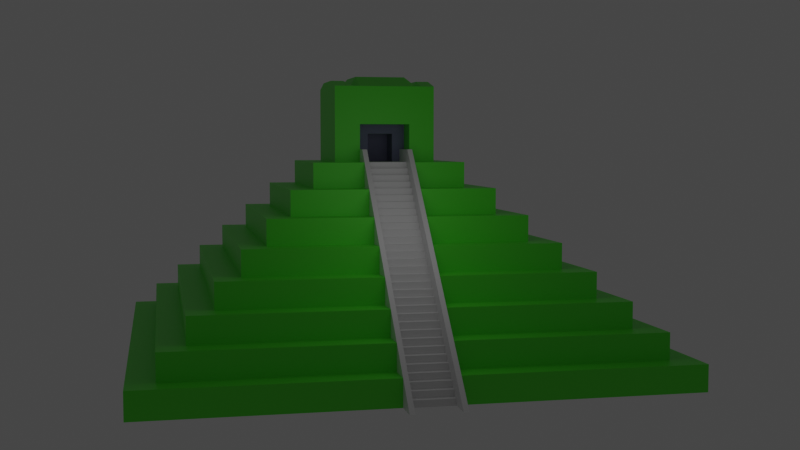 # Source: Pyramid.blend  (saved by Blender 2.80.75; exported with 4.5.12 LTS)
import bpy
from mathutils import Matrix  # noqa: F401  (used for matrix-valued properties, if any)

bpy.ops.wm.read_factory_settings(use_empty=True)
scene = bpy.context.scene
scene.name = 'Scene'

# ---- collections
col_collection = bpy.data.collections.new('Collection'); scene.collection.children.link(col_collection)

# ---- materials (node trees are filled in below, after node groups)
mat_lightgreen = bpy.data.materials.new('LightGreen')
mat_lightgreen.use_transparent_shadow = False
mat_grey = bpy.data.materials.new('Grey')
mat_grey.use_transparent_shadow = False
mat_stone = bpy.data.materials.new('Stone')
mat_stone.use_transparent_shadow = False

# ---- material node trees
mat_lightgreen.use_nodes = True; mat_lightgreen.node_tree.nodes.clear()
_N = mat_lightgreen.node_tree.nodes; _L = mat_lightgreen.node_tree.links
n0 = _N.new('ShaderNodeOutputMaterial'); n0.name = 'Material Output'; n0.location = (300, 300)
n1 = _N.new('ShaderNodeBsdfPrincipled'); n1.name = 'Principled BSDF'; n1.location = (10, 300)
n1.distribution = 'GGX'
n1.subsurface_method = 'BURLEY'
n1.inputs[0].default_value = (0.09929, 0.8, 0.02935, 1.0)
n1.inputs[2].default_value = 0.45
n1.inputs[3].default_value = 1.45
n1.inputs[27].default_value = (0.0, 0.0, 0.0, 1.0)
n1.inputs[28].default_value = 1.0
_L.new(n1.outputs[0], n0.inputs[0])
n0.is_active_output = True
mat_grey.use_nodes = True; mat_grey.node_tree.nodes.clear()
_N = mat_grey.node_tree.nodes; _L = mat_grey.node_tree.links
n0 = _N.new('ShaderNodeOutputMaterial'); n0.name = 'Material Output'; n0.location = (300, 300)
n1 = _N.new('ShaderNodeBsdfPrincipled'); n1.name = 'Principled BSDF'; n1.location = (10, 300)
n1.distribution = 'GGX'
n1.subsurface_method = 'BURLEY'
n1.inputs[3].default_value = 1.45
n1.inputs[27].default_value = (0.0, 0.0, 0.0, 1.0)
n1.inputs[28].default_value = 1.0
n2 = _N.new('ShaderNodeBump'); n2.name = 'Bump'; n2.location = (-180, -100)
n2.inputs[1].default_value = 1.0
n2.inputs[2].default_value = 1.0
_L.new(n1.outputs[0], n0.inputs[0])
_L.new(n2.outputs[0], n1.inputs[5])
n0.is_active_output = True
mat_stone.use_nodes = True; mat_stone.node_tree.nodes.clear()
_N = mat_stone.node_tree.nodes; _L = mat_stone.node_tree.links
n0 = _N.new('ShaderNodeOutputMaterial'); n0.name = 'Material Output'; n0.location = (300, 300)
n1 = _N.new('ShaderNodeBsdfPrincipled'); n1.name = 'Principled BSDF'; n1.location = (10, 300)
n1.distribution = 'GGX'
n1.subsurface_method = 'BURLEY'
n1.inputs[0].default_value = (0.1671, 0.1742, 0.3032, 1.0)
n1.inputs[3].default_value = 1.45
n1.inputs[27].default_value = (0.0, 0.0, 0.0, 1.0)
n1.inputs[28].default_value = 1.0
_L.new(n1.outputs[0], n0.inputs[0])
n0.is_active_output = True

# ---- world
world_world = bpy.data.worlds.new('World'); scene.world = world_world
world_world.use_nodes = True; world_world.node_tree.nodes.clear()
_N = world_world.node_tree.nodes; _L = world_world.node_tree.links
n0 = _N.new('ShaderNodeOutputWorld'); n0.name = 'World Output'; n0.location = (300, 300)
n1 = _N.new('ShaderNodeBackground'); n1.name = 'Background'; n1.location = (10, 300)
n1.inputs[0].default_value = (0.05088, 0.05088, 0.05088, 1.0)
_L.new(n1.outputs[0], n0.inputs[0])
n0.is_active_output = True
world_world.color = (0.05088, 0.05088, 0.05088)
world_world.use_sun_shadow = False
world_world.sun_shadow_jitter_overblur = 0.0

# ---- cameras
cam_camera = bpy.data.cameras.new('Camera')

# ---- lights
light_point = bpy.data.lights.new('Point', 'POINT')
light_point.transmission_factor = 0.0
light_point.energy = 104.1
light_point.shadow_soft_size = 3.51
light_point.shadow_maximum_resolution = 0.006
light_point.use_absolute_resolution = True

# ---- meshes
me_mesh = bpy.data.meshes.new('Mesh')
me_mesh.from_pydata([(-10.0, -10.0, 0.0), (-9.0, -9.0, 1.0), (-10.0, 10.0, 0.0), (-9.0, 9.0, 1.0), (10.0, -10.0, 0.0), (9.0, -9.0, 1.0), (10.0, 10.0, 0.0), (9.0, 9.0, 1.0), (-10.0, -10.0, 1.0), (-10.0, 10.0, 1.0), (10.0, 10.0, 1.0), (10.0, -10.0, 1.0), (-8.0, -8.0, 2.0), (-8.0, 8.0, 2.0), (8.0, 8.0, 2.0), (8.0, -8.0, 2.0), (-9.0, -9.0, 2.0), (-9.0, 9.0, 2.0), (9.0, 9.0, 2.0), (9.0, -9.0, 2.0), (-7.0, -7.0, 3.0), (-7.0, 7.0, 3.0), (7.0, 7.0, 3.0), (7.0, -7.0, 3.0), (-8.0, -8.0, 3.0), (-8.0, 8.0, 3.0), (8.0, 8.0, 3.0), (8.0, -8.0, 3.0), (-6.0, -6.0, 4.0), (-6.0, 6.0, 4.0), (6.0, 6.0, 4.0), (6.0, -6.0, 4.0), (-7.0, -7.0, 4.0), (-7.0, 7.0, 4.0), (7.0, 7.0, 4.0), (7.0, -7.0, 4.0), (-5.0, -5.0, 5.0), (-5.0, 5.0, 5.0), (5.0, 5.0, 5.0), (5.0, -5.0, 5.0), (-6.0, -6.0, 5.0), (-6.0, 6.0, 5.0), (6.0, 6.0, 5.0), (6.0, -6.0, 5.0), (-4.0, -4.0, 6.0), (-4.0, 4.0, 6.0), (4.0, 4.0, 6.0), (4.0, -4.0, 6.0), (-5.0, -5.0, 6.0), (-5.0, 5.0, 6.0), (5.0, 5.0, 6.0), (5.0, -5.0, 6.0), (-2.0, -2.0, 8.0), (-2.0, 2.0, 8.0), (2.0, 2.0, 8.0), (2.0, -2.0, 8.0), (-4.0, -4.0, 7.0), (-4.0, 4.0, 7.0), (4.0, 4.0, 7.0), (4.0, -4.0, 7.0), (-2.0, -2.0, 11.0), (-2.0, 2.0, 11.0), (2.0, 2.0, 11.0), (2.0, -2.0, 11.0), (-10.0, -1.0, 0.0), (-10.0, -1.0, 1.0), (10.0, -1.0, 1.0), (-9.0, -1.0, 1.0), (-9.0, -1.0, 2.0), (9.0, -1.0, 2.0), (-8.0, -1.0, 2.0), (-8.0, -1.0, 3.0), (8.0, -1.0, 3.0), (-7.0, -1.0, 3.0), (-7.0, -1.0, 4.0), (7.0, -1.0, 4.0), (-6.0, -1.0, 4.0), (6.0, -1.0, 4.0), (-6.0, -1.0, 5.0), (6.0, -1.0, 5.0), (-5.0, -1.0, 5.0), (-5.0, -1.0, 6.0), (5.0, -1.0, 6.0), (-4.0, -1.0, 6.0), (-4.0, -1.0, 7.0), (4.0, -1.0, 7.0), (-2.0, -1.0, 8.0), (-2.0, -1.0, 11.0), (2.0, -1.0, 11.0), (-10.0, 1.0, 1.0), (-9.0, 1.0, 1.0), (-9.0, 1.0, 2.0), (-8.0, 1.0, 2.0), (-8.0, 1.0, 3.0), (-7.0, 1.0, 3.0), (-7.0, 1.0, 4.0), (-6.0, 1.0, 4.0), (-6.0, 1.0, 5.0), (-5.0, 1.0, 5.0), (-5.0, 1.0, 6.0), (-4.0, 1.0, 6.0), (-4.0, 1.0, 7.0), (-2.0, 1.0, 8.0), (-2.0, 1.0, 11.0), (-10.0, 1.0, 0.0), (10.0, 1.0, 1.0), (9.0, 1.0, 1.0), (9.0, 1.0, 2.0), (8.0, 1.0, 3.0), (7.0, 1.0, 4.0), (6.0, 1.0, 5.0), (5.0, 1.0, 6.0), (4.0, 1.0, 7.0), (2.0, 1.0, 11.0), (2.0, -2.0, 9.5), (-2.0, -2.0, 9.5), (-2.0, 2.0, 9.5), (2.0, 2.0, 9.5), (-2.0, -1.0, 9.5), (2.0, -1.0, 9.5), (-2.0, 1.0, 9.5), (2.0, 1.0, 9.5), (1.0, -1.0, 9.5), (1.0, 1.0, 9.5), (-2.0, 1.5, 11.0), (0.0, 2.0, 11.24), (2.0, -1.5, 11.0), (0.0, -2.0, 11.24), (-2.0, -1.5, 11.0), (2.0, 0.0, 11.0), (0.0, -1.0, 11.41), (-2.0, 0.0, 11.0), (2.0, 1.5, 11.0), (0.0, 1.0, 11.41), (0.0, 1.5, 11.24), (1.0, -0.5, 9.5), (0.0, -1.5, 11.24), (-2.0, 1.75, 11.0), (1.0, 2.0, 11.24), (2.0, -1.75, 11.0), (-1.0, -2.0, 11.24), (-2.0, -1.25, 11.0), (2.0, -0.5, 11.0), (1.0, -1.0, 11.41), (-2.0, 0.5, 11.0), (2.0, 1.25, 11.0), (1.0, 1.0, 11.41), (-2.0, 1.25, 11.0), (-1.0, 2.0, 11.24), (2.0, -1.25, 11.0), (1.0, -2.0, 11.24), (-2.0, -1.75, 11.0), (2.0, 0.5, 11.0), (-1.0, -1.0, 11.41), (-2.0, -0.5, 11.0), (2.0, 1.75, 11.0), (-1.0, 1.0, 11.41), (0.0, 1.25, 11.0), (0.0, 1.75, 11.24), (1.0, 1.5, 11.24), (-1.0, 1.5, 11.24), (0.0, -0.5, 11.41), (0.0, 0.5, 11.41), (1.0, 0.0, 11.41), (-1.0, 0.0, 11.41), (0.0, -1.75, 11.24), (0.0, -1.25, 11.0), (1.0, -1.5, 11.24), (-1.0, -1.5, 11.24), (-1.0, -1.25, 11.0), (1.0, -1.25, 11.0), (1.0, -1.75, 11.24), (-1.0, 0.5, 11.41), (1.0, 0.5, 11.41), (1.0, -0.5, 11.41), (-1.0, 1.75, 11.24), (1.0, 1.75, 11.24), (1.0, 1.25, 11.0), (-1.0, 1.25, 11.0), (-1.0, -0.5, 11.41), (-1.0, -1.75, 11.24), (1.0, 1.0, 9.125), (1.0, -1.0, 9.125), (1.0, -0.5, 8.0), (-1.0, 0.25, 11.41), (-0.5, 0.5, 11.41), (1.0, 0.25, 11.41), (0.5, 0.5, 11.41), (1.0, -0.25, 11.41), (0.5, -0.5, 11.41), (-1.0, -0.25, 11.41), (-0.5, -0.5, 11.41), (1.0, 0.0, 9.5), (1.0, 1.0, 8.75), (1.0, -1.0, 8.75), (1.0, 0.0, 8.0), (0.0, 0.25, 11.09), (0.0, 0.0, 11.09), (-0.5, 0.0, 11.09), (0.0, -0.25, 11.09), (0.0, -0.5, 11.09), (0.5, 0.0, 11.09), (1.0, 0.0, 11.09), (-1.0, 0.25, 11.09), (-1.0, 0.0, 11.09), (-0.5, 0.5, 11.09), (0.0, 0.5, 11.09), (1.0, 0.25, 11.09), (0.5, 0.5, 11.09), (1.0, 0.5, 11.09), (1.0, -0.25, 11.09), (1.0, -0.5, 11.09), (0.5, -0.5, 11.09), (-1.0, -0.25, 11.09), (-1.0, -0.5, 11.09), (-0.5, -0.5, 11.09), (-1.0, 0.5, 11.09), (-0.5, -0.25, 11.09), (0.5, -0.25, 11.09), (-0.5, 0.25, 11.09), (0.5, 0.25, 11.09), (1.0, 0.5, 8.75), (1.0, -0.5, 8.75), (1.0, 0.0, 9.125), (1.0, 0.5, 9.5), (1.0, 1.0, 8.375), (1.0, -1.0, 8.375), (1.0, 0.5, 8.0), (1.0, 0.5, 8.375), (1.0, -0.5, 8.375), (1.0, -0.5, 9.125), (1.0, 0.5, 9.125), (0.0, 0.5, 8.75), (0.0, 0.0, 8.75), (0.0, 0.0, 8.375), (0.0, 0.5, 8.0), (0.0, 0.0, 8.0), (0.0, -0.5, 8.0), (0.0, -0.5, 8.75), (0.0, 0.0, 9.125), (0.0, 0.5, 8.375), (0.0, -0.5, 8.375), (0.0, -0.5, 9.125), (0.0, 0.5, 9.125), (-3.0, 3.0, 8.0), (-3.0, 3.0, 7.0), (3.0, 3.0, 7.0), (3.0, -3.0, 7.0), (-3.0, -3.0, 7.0), (-3.0, -3.0, 8.0), (3.0, 3.0, 8.0), (3.0, -3.0, 8.0), (2.0, -1.0, 8.0), (3.0, -1.0, 8.0), (-3.0, 1.0, 7.0), (3.0, 1.0, 8.0), (-3.0, 1.0, 8.0), (-3.0, -1.0, 7.0), (2.0, 1.0, 8.0), (-3.0, -1.0, 8.0), (4.0, -1.0, 6.0), (3.0, -1.0, 7.0), (5.0, -1.0, 5.0), (7.0, -1.0, 3.0), (8.0, -1.0, 2.0), (9.0, -1.0, 1.0), (8.0, 1.0, 2.0), (7.0, 1.0, 3.0), (6.0, 1.0, 4.0), (5.0, 1.0, 5.0), (4.0, 1.0, 6.0), (3.0, 1.0, 7.0), (-10.0, 0.3333, 0.0), (-10.0, -0.3333, 0.0), (-10.0, -0.3333, 1.0), (-10.0, 0.3333, 1.0), (-9.0, -0.3333, 1.0), (-9.0, 0.3333, 1.0), (-9.0, -0.3333, 2.0), (-9.0, 0.3333, 2.0), (-8.0, -0.3333, 2.0), (-8.0, 0.3333, 2.0), (-8.0, -0.3333, 3.0), (-8.0, 0.3333, 3.0), (-7.0, -0.3333, 3.0), (-7.0, 0.3333, 3.0), (-7.0, -0.3333, 4.0), (-7.0, 0.3333, 4.0), (-6.0, -0.3333, 4.0), (-6.0, 0.3333, 4.0), (-6.0, -0.3333, 5.0), (-6.0, 0.3333, 5.0), (-5.0, -0.3333, 5.0), (-5.0, 0.3333, 5.0), (-5.0, -0.3333, 6.0), (-5.0, 0.3333, 6.0), (-4.0, -0.3333, 6.0), (-4.0, 0.3333, 6.0), (-4.0, -0.3333, 7.0), (-4.0, 0.3333, 7.0), (-2.0, -0.3333, 8.0), (-2.0, 0.3333, 8.0), (-2.0, -0.3333, 9.5), (-2.0, 0.3333, 9.5), (-3.0, 0.3333, 7.0), (-3.0, -0.3333, 7.0), (-3.0, 0.3333, 8.0), (-3.0, -0.3333, 8.0), (2.046, 0.8089, 8.0), (2.046, -0.8089, 8.0), (4.0, -0.8089, 6.0), (4.0, 0.8089, 6.0), (7.0, -0.8089, 3.0), (7.0, 0.8089, 3.0), (8.0, -0.8089, 2.0), (8.0, 0.8089, 2.0), (10.0, -0.8089, 0.0), (3.0, -0.8089, 7.0), (3.0, 0.8089, 7.0), (5.0, -0.8089, 5.0), (5.0, 0.8089, 5.0), (6.0, -0.8089, 4.0), (6.0, 0.8089, 4.0), (9.0, -0.8089, 1.0), (9.0, 0.8089, 1.0), (2.5, -0.8089, 8.5), (2.5, -1.0, 8.5), (4.5, -1.0, 6.5), (3.5, -1.0, 7.5), (9.5, -1.0, 1.5), (10.5, -1.0, 0.5), (6.5, 1.0, 4.5), (5.5, 1.0, 5.5), (4.5, 0.8089, 6.5), (4.5, 1.0, 6.5), (7.5, 0.8089, 3.5), (7.5, 1.0, 3.5), (8.5, 0.8089, 2.5), (8.5, 1.0, 2.5), (6.5, -1.0, 4.5), (5.5, -1.0, 5.5), (7.5, -1.0, 3.5), (8.5, -1.0, 2.5), (9.5, 1.0, 1.5), (3.5, 1.0, 7.5), (3.5, 0.8089, 7.5), (2.5, 1.0, 8.5), (5.5, 0.8089, 5.5), (6.5, 0.8089, 4.5), (9.5, 0.8089, 1.5), (2.5, 0.8089, 8.5), (4.5, -0.8089, 6.5), (7.5, -0.8089, 3.5), (8.5, -0.8089, 2.5), (10.5, -0.8089, 0.5), (3.5, -0.8089, 7.5), (5.5, -0.8089, 5.5), (6.5, -0.8089, 4.5), (9.5, -0.8089, 1.5), (10.0, 0.8089, 0.0), (10.0, 1.0, 0.0), (10.5, 1.0, 0.5), (10.5, 0.8089, 0.5), (10.0, -1.0, 0.0), (1.0, -0.8089, 8.0), (1.0, -1.0, 8.0), (1.0, 0.8089, 8.5), (1.0, 0.8089, 8.0), (1.0, 1.0, 8.0), (1.0, -0.8089, 8.5), (1.0, -1.0, 8.5), (1.0, 1.0, 8.5), (11.0, -0.8089, 0.0), (11.0, -1.0, 0.0), (11.0, 1.0, -2.384e-07), (11.0, 0.8089, -2.384e-07), (10.05, -0.8089, 0.0), (10.05, -0.8089, 0.25), (10.0, -0.8089, 0.0), (9.796, -0.8089, 0.25), (10.05, 0.8089, 0.0), (10.05, 0.8089, 0.25), (10.0, 0.8089, 0.0), (9.796, 0.8089, 0.25), (9.796, -0.8089, 0.25), (9.796, -0.8089, 0.5), (9.546, -0.8089, 0.25), (9.546, -0.8089, 0.5), (9.796, 0.8089, 0.25), (9.796, 0.8089, 0.5), (9.546, 0.8089, 0.25), (9.546, 0.8089, 0.5), (9.546, -0.8089, 0.5), (9.546, -0.8089, 0.75), (9.296, -0.8089, 0.5), (9.296, -0.8089, 0.75), (9.546, 0.8089, 0.5), (9.546, 0.8089, 0.75), (9.296, 0.8089, 0.5), (9.296, 0.8089, 0.75), (9.296, -0.8089, 0.75), (9.296, -0.8089, 1.0), (9.046, -0.8089, 0.75), (9.046, -0.8089, 1.0), (9.296, 0.8089, 0.75), (9.296, 0.8089, 1.0), (9.046, 0.8089, 0.75), (9.046, 0.8089, 1.0), (9.046, -0.8089, 1.0), (9.046, -0.8089, 1.25), (8.796, -0.8089, 1.0), (8.796, -0.8089, 1.25), (9.046, 0.8089, 1.0), (9.046, 0.8089, 1.25), (8.796, 0.8089, 1.0), (8.796, 0.8089, 1.25), (8.796, -0.8089, 1.25), (8.796, -0.8089, 1.5), (8.546, -0.8089, 1.25), (8.546, -0.8089, 1.5), (8.796, 0.8089, 1.25), (8.796, 0.8089, 1.5), (8.546, 0.8089, 1.25), (8.546, 0.8089, 1.5), (8.546, -0.8089, 1.5), (8.546, -0.8089, 1.75), (8.296, -0.8089, 1.5), (8.296, -0.8089, 1.75), (8.546, 0.8089, 1.5), (8.546, 0.8089, 1.75), (8.296, 0.8089, 1.5), (8.296, 0.8089, 1.75), (8.296, -0.8089, 1.75), (8.296, -0.8089, 2.0), (8.046, -0.8089, 1.75), (8.046, -0.8089, 2.0), (8.296, 0.8089, 1.75), (8.296, 0.8089, 2.0), (8.046, 0.8089, 1.75), (8.046, 0.8089, 2.0), (8.046, -0.8089, 2.0), (8.046, -0.8089, 2.25), (7.796, -0.8089, 2.0), (7.796, -0.8089, 2.25), (8.046, 0.8089, 2.0), (8.046, 0.8089, 2.25), (7.796, 0.8089, 2.0), (7.796, 0.8089, 2.25), (7.796, -0.8089, 2.25), (7.796, -0.8089, 2.5), (7.546, -0.8089, 2.25), (7.546, -0.8089, 2.5), (7.796, 0.8089, 2.25), (7.796, 0.8089, 2.5), (7.546, 0.8089, 2.25), (7.546, 0.8089, 2.5), (7.546, -0.8089, 2.5), (7.546, -0.8089, 2.75), (7.296, -0.8089, 2.5), (7.296, -0.8089, 2.75), (7.546, 0.8089, 2.5), (7.546, 0.8089, 2.75), (7.296, 0.8089, 2.5), (7.296, 0.8089, 2.75), (7.296, -0.8089, 2.75), (7.296, -0.8089, 3.0), (7.046, -0.8089, 2.75), (7.046, -0.8089, 3.0), (7.296, 0.8089, 2.75), (7.296, 0.8089, 3.0), (7.046, 0.8089, 2.75), (7.046, 0.8089, 3.0), (7.046, -0.8089, 3.0), (7.046, -0.8089, 3.25), (6.796, -0.8089, 3.0), (6.796, -0.8089, 3.25), (7.046, 0.8089, 3.0), (7.046, 0.8089, 3.25), (6.796, 0.8089, 3.0), (6.796, 0.8089, 3.25), (6.796, -0.8089, 3.25), (6.796, -0.8089, 3.5), (6.546, -0.8089, 3.25), (6.546, -0.8089, 3.5), (6.796, 0.8089, 3.25), (6.796, 0.8089, 3.5), (6.546, 0.8089, 3.25), (6.546, 0.8089, 3.5), (6.546, -0.8089, 3.5), (6.546, -0.8089, 3.75), (6.296, -0.8089, 3.5), (6.296, -0.8089, 3.75), (6.546, 0.8089, 3.5), (6.546, 0.8089, 3.75), (6.296, 0.8089, 3.5), (6.296, 0.8089, 3.75), (6.296, -0.8089, 3.75), (6.296, -0.8089, 4.0), (6.046, -0.8089, 3.75), (6.046, -0.8089, 4.0), (6.296, 0.8089, 3.75), (6.296, 0.8089, 4.0), (6.046, 0.8089, 3.75), (6.046, 0.8089, 4.0), (6.046, -0.8089, 4.0), (6.046, -0.8089, 4.25), (5.796, -0.8089, 4.0), (5.796, -0.8089, 4.25), (6.046, 0.8089, 4.0), (6.046, 0.8089, 4.25), (5.796, 0.8089, 4.0), (5.796, 0.8089, 4.25), (5.796, -0.8089, 4.25), (5.796, -0.8089, 4.5), (5.546, -0.8089, 4.25), (5.546, -0.8089, 4.5), (5.796, 0.8089, 4.25), (5.796, 0.8089, 4.5), (5.546, 0.8089, 4.25), (5.546, 0.8089, 4.5), (5.546, -0.8089, 4.5), (5.546, -0.8089, 4.75), (5.296, -0.8089, 4.5), (5.296, -0.8089, 4.75), (5.546, 0.8089, 4.5), (5.546, 0.8089, 4.75), (5.296, 0.8089, 4.5), (5.296, 0.8089, 4.75), (5.296, -0.8089, 4.75), (5.296, -0.8089, 5.0), (5.046, -0.8089, 4.75), (5.046, -0.8089, 5.0), (5.296, 0.8089, 4.75), (5.296, 0.8089, 5.0), (5.046, 0.8089, 4.75), (5.046, 0.8089, 5.0), (5.046, -0.8089, 5.0), (5.046, -0.8089, 5.25), (4.796, -0.8089, 5.0), (4.796, -0.8089, 5.25), (5.046, 0.8089, 5.0), (5.046, 0.8089, 5.25), (4.796, 0.8089, 5.0), (4.796, 0.8089, 5.25), (4.796, -0.8089, 5.25), (4.796, -0.8089, 5.5), (4.546, -0.8089, 5.25), (4.546, -0.8089, 5.5), (4.796, 0.8089, 5.25), (4.796, 0.8089, 5.5), (4.546, 0.8089, 5.25), (4.546, 0.8089, 5.5), (4.546, -0.8089, 5.5), (4.546, -0.8089, 5.75), (4.296, -0.8089, 5.5), (4.296, -0.8089, 5.75), (4.546, 0.8089, 5.5), (4.546, 0.8089, 5.75), (4.296, 0.8089, 5.5), (4.296, 0.8089, 5.75), (4.296, -0.8089, 5.75), (4.296, -0.8089, 6.0), (4.046, -0.8089, 5.75), (4.046, -0.8089, 6.0), (4.296, 0.8089, 5.75), (4.296, 0.8089, 6.0), (4.046, 0.8089, 5.75), (4.046, 0.8089, 6.0), (4.046, -0.8089, 6.0), (4.046, -0.8089, 6.25), (3.796, -0.8089, 6.0), (3.796, -0.8089, 6.25), (4.046, 0.8089, 6.0), (4.046, 0.8089, 6.25), (3.796, 0.8089, 6.0), (3.796, 0.8089, 6.25), (3.796, -0.8089, 6.25), (3.796, -0.8089, 6.5), (3.546, -0.8089, 6.25), (3.546, -0.8089, 6.5), (3.796, 0.8089, 6.25), (3.796, 0.8089, 6.5), (3.546, 0.8089, 6.25), (3.546, 0.8089, 6.5), (3.546, -0.8089, 6.5), (3.546, -0.8089, 6.75), (3.296, -0.8089, 6.5), (3.296, -0.8089, 6.75), (3.546, 0.8089, 6.5), (3.546, 0.8089, 6.75), (3.296, 0.8089, 6.5), (3.296, 0.8089, 6.75), (3.296, -0.8089, 6.75), (3.296, -0.8089, 7.0), (3.046, -0.8089, 6.75), (3.046, -0.8089, 7.0), (3.296, 0.8089, 6.75), (3.296, 0.8089, 7.0), (3.046, 0.8089, 6.75), (3.046, 0.8089, 7.0), (3.046, -0.8089, 7.0), (3.046, -0.8089, 7.25), (2.796, -0.8089, 7.0), (2.796, -0.8089, 7.25), (3.046, 0.8089, 7.0), (3.046, 0.8089, 7.25), (2.796, 0.8089, 7.0), (2.796, 0.8089, 7.25), (2.796, -0.8089, 7.25), (2.796, -0.8089, 7.5), (2.546, -0.8089, 7.25), (2.546, -0.8089, 7.5), (2.796, 0.8089, 7.25), (2.796, 0.8089, 7.5), (2.546, 0.8089, 7.25), (2.546, 0.8089, 7.5), (2.546, -0.8089, 7.5), (2.546, -0.8089, 7.75), (2.296, -0.8089, 7.5), (2.296, -0.8089, 7.75), (2.546, 0.8089, 7.5), (2.546, 0.8089, 7.75), (2.296, 0.8089, 7.5), (2.296, 0.8089, 7.75), (2.296, -0.8089, 7.75), (2.296, -0.8089, 8.0), (2.046, -0.8089, 7.75), (2.046, -0.8089, 8.0), (2.296, 0.8089, 7.75), (2.296, 0.8089, 8.0), (2.046, 0.8089, 7.75), (2.046, 0.8089, 8.0)], [], [(104, 89, 9, 2), (2, 9, 10, 6), (363, 66, 11, 4), (4, 11, 8, 0), (64, 363, 4, 0), (67, 1, 16, 68), (90, 3, 9, 89), (3, 7, 10, 9), (265, 5, 11, 66), (5, 1, 8, 11), (266, 14, 26, 108), (1, 5, 19, 16), (7, 3, 17, 18), (106, 7, 18, 107), (92, 13, 17, 91), (13, 14, 18, 17), (264, 15, 19, 69), (15, 12, 16, 19), (22, 21, 33, 34), (70, 12, 24, 71), (12, 15, 27, 24), (14, 13, 25, 26), (94, 21, 25, 93), (21, 22, 26, 25), (263, 23, 27, 72), (23, 20, 24, 27), (28, 31, 43, 40), (267, 22, 34, 109), (73, 20, 32, 74), (20, 23, 35, 32), (96, 29, 33, 95), (29, 30, 34, 33), (77, 31, 35, 75), (31, 28, 32, 35), (269, 38, 50, 111), (30, 29, 41, 42), (268, 30, 42, 110), (76, 28, 40, 78), (98, 37, 41, 97), (37, 38, 42, 41), (262, 39, 43, 79), (39, 36, 40, 43), (270, 46, 58, 112), (80, 36, 48, 81), (36, 39, 51, 48), (38, 37, 49, 50), (100, 45, 49, 99), (45, 46, 50, 49), (260, 47, 51, 82), (47, 44, 48, 51), (115, 114, 63, 150, 127, 140, 60), (83, 44, 56, 84), (44, 47, 59, 56), (46, 45, 57, 58), (180, 151, 60, 140), (117, 116, 61, 148, 125, 138, 62), (121, 117, 62, 155, 132, 145, 113), (118, 115, 60, 151, 128, 141, 87), (120, 303, 302, 118, 87, 154, 131, 144, 103), (114, 119, 88, 149, 126, 139, 63), (179, 154, 87, 153), (296, 83, 84, 298), (44, 83, 81, 48), (292, 80, 81, 294), (47, 260, 85, 59), (36, 80, 78, 40), (288, 76, 78, 290), (31, 77, 79, 43), (39, 262, 82, 51), (28, 76, 74, 32), (284, 73, 74, 286), (23, 263, 75, 35), (20, 73, 71, 24), (280, 70, 71, 282), (12, 70, 68, 16), (5, 265, 69, 19), (15, 264, 72, 27), (1, 67, 65, 8), (276, 67, 68, 278), (273, 316, 363, 64), (0, 8, 65, 64), (6, 10, 105, 360), (2, 6, 360, 104), (3, 90, 91, 17), (7, 106, 105, 10), (14, 266, 107, 18), (13, 92, 93, 25), (22, 267, 108, 26), (21, 94, 95, 33), (30, 268, 109, 34), (29, 96, 97, 41), (38, 269, 110, 42), (37, 98, 99, 49), (46, 270, 111, 50), (45, 100, 101, 57), (178, 147, 103, 156), (116, 120, 103, 147, 124, 137, 61), (119, 121, 113, 152, 129, 142, 88), (297, 100, 99, 295), (293, 98, 97, 291), (289, 96, 95, 287), (285, 94, 93, 283), (281, 92, 91, 279), (277, 90, 89, 275), (272, 275, 89, 104), (252, 309, 308, 258, 368, 227, 195, 183, 365), (53, 102, 120, 116), (55, 252, 119, 114), (300, 86, 118, 302), (86, 52, 115, 118), (258, 54, 117, 121), (54, 53, 116, 117), (52, 55, 114, 115), (231, 181, 123, 224), (258, 121, 123, 181, 193, 225, 368), (119, 252, 365, 226, 194, 182, 122), (121, 119, 122, 135, 192, 224, 123), (177, 157, 133, 146), (176, 158, 134, 159), (175, 137, 124, 160), (174, 189, 161, 130, 143), (172, 184, 203, 216), (172, 144, 131, 164, 184), (171, 165, 127, 150), (170, 166, 136, 167), (169, 141, 128, 168), (166, 169, 168, 136), (130, 153, 169, 166), (153, 87, 141, 169), (149, 170, 167, 126), (88, 143, 170, 149), (143, 130, 166, 170), (139, 171, 150, 63), (126, 167, 171, 139), (167, 136, 165, 171), (179, 191, 215, 214), (133, 156, 172, 185, 162), (156, 103, 144, 172), (152, 173, 186, 163, 129), (113, 146, 173, 152), (146, 133, 162, 187, 173), (142, 174, 143, 88), (129, 163, 188, 174, 142), (162, 185, 205, 206), (158, 175, 160, 134), (125, 148, 175, 158), (148, 61, 137, 175), (155, 176, 159, 132), (62, 138, 176, 155), (138, 125, 158, 176), (145, 177, 146, 113), (132, 159, 177, 145), (159, 134, 157, 177), (157, 178, 156, 133), (134, 160, 178, 157), (160, 124, 147, 178), (161, 191, 179, 153, 130), (174, 188, 210, 211), (164, 131, 154, 179, 190), (165, 180, 140, 127), (136, 168, 180, 165), (168, 128, 151, 180), (164, 190, 213, 204), (161, 189, 212, 200), (191, 161, 200, 215), (184, 164, 204, 203), (188, 163, 202, 210), (173, 187, 208, 209), (190, 179, 214, 213), (187, 162, 206, 208), (186, 173, 209, 207), (163, 186, 207, 202), (185, 172, 216, 205), (189, 174, 211, 212), (220, 196, 197, 201), (219, 203, 204, 198), (218, 199, 200, 212), (217, 213, 214, 215), (199, 217, 215, 200), (197, 198, 217, 199), (198, 204, 213, 217), (210, 218, 212, 211), (202, 201, 218, 210), (201, 197, 199, 218), (196, 219, 198, 197), (206, 205, 219, 196), (205, 216, 203, 219), (207, 220, 201, 202), (209, 208, 220, 207), (208, 206, 196, 220), (230, 223, 192, 135), (227, 228, 240, 235), (228, 225, 193, 221), (223, 230, 242, 239), (222, 229, 241, 238), (227, 368, 225, 228), (226, 229, 222, 194), (365, 183, 229, 226), (231, 223, 239, 243), (182, 230, 135, 122), (194, 222, 230, 182), (228, 221, 232, 240), (223, 231, 224, 192), (221, 231, 243, 232), (221, 193, 181, 231), (241, 234, 233, 238), (234, 240, 232, 233), (236, 235, 240, 234), (237, 236, 234, 241), (238, 233, 239, 242), (233, 232, 243, 239), (195, 227, 235, 236), (183, 195, 236, 237), (229, 183, 237, 241), (230, 222, 238, 242), (271, 246, 250, 255), (245, 246, 58, 57), (247, 248, 56, 59), (254, 245, 57, 101), (261, 247, 59, 85), (246, 245, 244, 250), (257, 248, 249, 259), (248, 247, 251, 249), (360, 105, 106), (247, 261, 253, 251), (246, 271, 112, 58), (245, 254, 256, 244), (304, 254, 101, 299), (248, 257, 84, 56), (305, 257, 259, 307), (102, 53, 244, 256), (301, 102, 256, 306), (52, 86, 259, 249), (52, 249, 251, 55), (55, 251, 253, 252), (106, 107, 266), (258, 255, 250, 54), (54, 250, 244, 53), (253, 261, 252), (85, 260, 261), (267, 109, 268), (75, 263, 77), (269, 111, 270), (266, 267, 336, 338), (106, 266, 338, 343), (313, 315, 337, 335), (267, 268, 331, 336), (314, 312, 352, 353), (269, 270, 334, 332), (315, 324, 349, 337), (266, 108, 267), (69, 265, 264), (72, 264, 263), (79, 77, 262), (82, 262, 260), (271, 255, 258), (270, 112, 271), (66, 363, 265), (268, 110, 269), (270, 271, 344, 334), (316, 359, 324, 323), (323, 314, 353, 358), (314, 323, 324, 315), (308, 318, 345, 350), (312, 314, 315, 313), (360, 106, 343, 361), (321, 312, 313, 322), (324, 359, 362, 349), (319, 321, 322, 320), (317, 309, 325, 355), (310, 319, 320, 311), (263, 264, 342, 341), (317, 310, 311, 318), (316, 323, 358, 354), (317, 318, 308, 309), (86, 300, 307, 259), (300, 301, 306, 307), (254, 304, 306, 256), (304, 305, 307, 306), (257, 305, 298, 84), (305, 304, 299, 298), (102, 301, 303, 120), (301, 300, 302, 303), (64, 65, 274, 273), (273, 274, 275, 272), (67, 276, 274, 65), (276, 277, 275, 274), (70, 280, 278, 68), (280, 281, 279, 278), (73, 284, 282, 71), (284, 285, 283, 282), (76, 288, 286, 74), (288, 289, 287, 286), (80, 292, 290, 78), (292, 293, 291, 290), (83, 296, 294, 81), (296, 297, 295, 294), (104, 360, 359, 272), (272, 359, 316, 273), (90, 277, 279, 91), (277, 276, 278, 279), (92, 281, 283, 93), (281, 280, 282, 283), (94, 285, 287, 95), (285, 284, 286, 287), (96, 289, 291, 97), (289, 288, 290, 291), (98, 293, 295, 99), (293, 292, 294, 295), (100, 297, 299, 101), (297, 296, 298, 299), (345, 344, 346, 350), (345, 333, 334, 344), (333, 347, 332, 334), (347, 348, 331, 332), (348, 335, 336, 331), (335, 337, 338, 336), (337, 349, 343, 338), (362, 361, 343, 349), (330, 354, 358, 329), (342, 329, 358, 353), (341, 342, 353, 352), (339, 341, 352, 357), (340, 339, 357, 356), (327, 340, 356, 351), (328, 327, 351, 355), (328, 355, 325, 326), (312, 321, 357, 352), (322, 313, 335, 348), (321, 319, 356, 357), (252, 261, 328, 326), (258, 308, 367, 368), (320, 322, 348, 347), (271, 258, 346, 344), (350, 346, 371, 366), (262, 77, 339, 340), (319, 310, 351, 356), (261, 260, 327, 328), (260, 262, 340, 327), (311, 320, 347, 333), (265, 363, 330, 329), (77, 263, 341, 339), (310, 317, 355, 351), (268, 269, 332, 331), (264, 265, 329, 342), (318, 311, 333, 345), (360, 374, 375, 359), (368, 367, 366, 371), (364, 365, 370, 369), (325, 309, 364, 369), (252, 326, 370, 365), (326, 325, 369, 370), (309, 252, 365, 364), (346, 258, 368, 371), (308, 350, 366, 367), (316, 372, 373, 363), (361, 362, 375, 374), (354, 330, 373, 372), (360, 361, 374), (316, 354, 372), (362, 359, 375), (330, 363, 373), (376, 377, 379, 378), (378, 379, 383, 382), (382, 383, 381, 380), (380, 381, 377, 376), (378, 382, 380, 376), (383, 379, 377, 381), (384, 385, 387, 386), (386, 387, 391, 390), (390, 391, 389, 388), (388, 389, 385, 384), (386, 390, 388, 384), (391, 387, 385, 389), (392, 393, 395, 394), (394, 395, 399, 398), (398, 399, 397, 396), (396, 397, 393, 392), (394, 398, 396, 392), (399, 395, 393, 397), (400, 401, 403, 402), (402, 403, 407, 406), (406, 407, 405, 404), (404, 405, 401, 400), (402, 406, 404, 400), (407, 403, 401, 405), (408, 409, 411, 410), (410, 411, 415, 414), (414, 415, 413, 412), (412, 413, 409, 408), (410, 414, 412, 408), (415, 411, 409, 413), (416, 417, 419, 418), (418, 419, 423, 422), (422, 423, 421, 420), (420, 421, 417, 416), (418, 422, 420, 416), (423, 419, 417, 421), (424, 425, 427, 426), (426, 427, 431, 430), (430, 431, 429, 428), (428, 429, 425, 424), (426, 430, 428, 424), (431, 427, 425, 429), (432, 433, 435, 434), (434, 435, 439, 438), (438, 439, 437, 436), (436, 437, 433, 432), (434, 438, 436, 432), (439, 435, 433, 437), (440, 441, 443, 442), (442, 443, 447, 446), (446, 447, 445, 444), (444, 445, 441, 440), (442, 446, 444, 440), (447, 443, 441, 445), (448, 449, 451, 450), (450, 451, 455, 454), (454, 455, 453, 452), (452, 453, 449, 448), (450, 454, 452, 448), (455, 451, 449, 453), (456, 457, 459, 458), (458, 459, 463, 462), (462, 463, 461, 460), (460, 461, 457, 456), (458, 462, 460, 456), (463, 459, 457, 461), (464, 465, 467, 466), (466, 467, 471, 470), (470, 471, 469, 468), (468, 469, 465, 464), (466, 470, 468, 464), (471, 467, 465, 469), (472, 473, 475, 474), (474, 475, 479, 478), (478, 479, 477, 476), (476, 477, 473, 472), (474, 478, 476, 472), (479, 475, 473, 477), (480, 481, 483, 482), (482, 483, 487, 486), (486, 487, 485, 484), (484, 485, 481, 480), (482, 486, 484, 480), (487, 483, 481, 485), (488, 489, 491, 490), (490, 491, 495, 494), (494, 495, 493, 492), (492, 493, 489, 488), (490, 494, 492, 488), (495, 491, 489, 493), (496, 497, 499, 498), (498, 499, 503, 502), (502, 503, 501, 500), (500, 501, 497, 496), (498, 502, 500, 496), (503, 499, 497, 501), (504, 505, 507, 506), (506, 507, 511, 510), (510, 511, 509, 508), (508, 509, 505, 504), (506, 510, 508, 504), (511, 507, 505, 509), (512, 513, 515, 514), (514, 515, 519, 518), (518, 519, 517, 516), (516, 517, 513, 512), (514, 518, 516, 512), (519, 515, 513, 517), (520, 521, 523, 522), (522, 523, 527, 526), (526, 527, 525, 524), (524, 525, 521, 520), (522, 526, 524, 520), (527, 523, 521, 525), (528, 529, 531, 530), (530, 531, 535, 534), (534, 535, 533, 532), (532, 533, 529, 528), (530, 534, 532, 528), (535, 531, 529, 533), (536, 537, 539, 538), (538, 539, 543, 542), (542, 543, 541, 540), (540, 541, 537, 536), (538, 542, 540, 536), (543, 539, 537, 541), (544, 545, 547, 546), (546, 547, 551, 550), (550, 551, 549, 548), (548, 549, 545, 544), (546, 550, 548, 544), (551, 547, 545, 549), (552, 553, 555, 554), (554, 555, 559, 558), (558, 559, 557, 556), (556, 557, 553, 552), (554, 558, 556, 552), (559, 555, 553, 557), (560, 561, 563, 562), (562, 563, 567, 566), (566, 567, 565, 564), (564, 565, 561, 560), (562, 566, 564, 560), (567, 563, 561, 565), (568, 569, 571, 570), (570, 571, 575, 574), (574, 575, 573, 572), (572, 573, 569, 568), (570, 574, 572, 568), (575, 571, 569, 573), (576, 577, 579, 578), (578, 579, 583, 582), (582, 583, 581, 580), (580, 581, 577, 576), (578, 582, 580, 576), (583, 579, 577, 581), (584, 585, 587, 586), (586, 587, 591, 590), (590, 591, 589, 588), (588, 589, 585, 584), (586, 590, 588, 584), (591, 587, 585, 589), (592, 593, 595, 594), (594, 595, 599, 598), (598, 599, 597, 596), (596, 597, 593, 592), (594, 598, 596, 592), (599, 595, 593, 597), (600, 601, 603, 602), (602, 603, 607, 606), (606, 607, 605, 604), (604, 605, 601, 600), (602, 606, 604, 600), (607, 603, 601, 605), (608, 609, 611, 610), (610, 611, 615, 614), (614, 615, 613, 612), (612, 613, 609, 608), (610, 614, 612, 608), (615, 611, 609, 613), (616, 617, 619, 618), (618, 619, 623, 622), (622, 623, 621, 620), (620, 621, 617, 616), (618, 622, 620, 616), (623, 619, 617, 621), (624, 625, 627, 626), (626, 627, 631, 630), (630, 631, 629, 628), (628, 629, 625, 624), (626, 630, 628, 624), (631, 627, 625, 629)])
me_mesh.polygons.foreach_set('material_index', [0, 0, 0, 0, 0, 0, 0, 0, 0, 0, 0, 0, 0, 0, 0, 0, 0, 0, 0, 0, 0, 0, 0, 0, 0, 0, 0, 0, 0, 0, 0, 0, 0, 0, 0, 0, 0, 0, 0, 0, 0, 0, 0, 0, 0, 0, 0, 0, 0, 0, 0, 0, 0, 0, 0, 0, 0, 0, 0, 0, 0, 0, 0, 0, 0, 0, 0, 0, 0, 0, 0, 0, 0, 0, 0, 0, 0, 0, 0, 0, 0, 0, 0, 0, 0, 0, 0, 0, 0, 0, 0, 0, 0, 0, 0, 0, 0, 0, 0, 0, 0, 0, 0, 0, 0, 1, 0, 0, 0, 0, 0, 0, 0, 2, 0, 0, 0, 0, 0, 0, 0, 0, 0, 0, 0, 0, 0, 0, 0, 0, 0, 0, 0, 0, 0, 0, 0, 0, 0, 0, 0, 0, 0, 0, 0, 0, 0, 0, 0, 0, 0, 0, 0, 0, 0, 0, 0, 0, 0, 0, 0, 0, 0, 0, 0, 0, 0, 0, 0, 0, 0, 0, 0, 0, 0, 0, 0, 0, 0, 0, 0, 0, 0, 0, 0, 0, 0, 0, 0, 0, 2, 2, 2, 0, 2, 2, 2, 2, 0, 2, 2, 2, 2, 2, 2, 2, 2, 2, 2, 2, 2, 2, 2, 2, 2, 0, 0, 0, 0, 0, 0, 0, 0, 0, 0, 0, 0, 0, 0, 0, 0, 0, 0, 0, 0, 0, 0, 0, 0, 0, 0, 0, 0, 1, 1, 1, 1, 1, 1, 1, 1, 0, 0, 0, 0, 1, 1, 0, 0, 1, 0, 1, 0, 1, 0, 1, 0, 1, 0, 1, 0, 1, 0, 1, 0, 0, 0, 0, 0, 0, 0, 0, 0, 0, 0, 0, 0, 0, 0, 0, 0, 0, 0, 0, 0, 0, 0, 0, 0, 0, 0, 0, 0, 0, 0, 0, 0, 0, 0, 0, 0, 1, 1, 1, 1, 1, 1, 1, 1, 1, 1, 1, 1, 1, 1, 1, 1, 1, 1, 1, 1, 0, 1, 1, 1, 1, 1, 1, 1, 1, 1, 1, 1, 1, 1, 1, 0, 0, 0, 1, 1, 1, 0, 1, 1, 0, 1, 1, 1, 1, 1, 1, 0, 0, 0, 1, 0, 1, 0, 0, 0, 1, 0, 1, 0, 0, 0, 1, 0, 1, 0, 0, 0, 1, 0, 1, 0, 0, 0, 1, 0, 1, 0, 0, 0, 1, 0, 1, 0, 0, 0, 1, 0, 1, 0, 0, 0, 1, 0, 1, 0, 0, 0, 1, 0, 1, 0, 0, 0, 1, 0, 1, 0, 0, 0, 1, 0, 1, 0, 0, 0, 1, 0, 1, 0, 0, 0, 1, 0, 1, 0, 0, 0, 1, 0, 1, 0, 0, 0, 1, 0, 1, 0, 0, 0, 1, 0, 1, 0, 0, 0, 1, 0, 1, 0, 0, 0, 1, 0, 1, 0, 0, 0, 1, 0, 1, 0, 0, 0, 1, 0, 1, 0, 0, 0, 1, 0, 1, 0, 0, 0, 1, 0, 1, 0, 0, 0, 1, 0, 1, 0, 0, 0, 1, 0, 1, 0, 0, 0, 1, 0, 1, 0, 0, 0, 1, 0, 1, 0, 0, 0, 1, 0, 1, 0, 0, 0, 1, 0, 1, 0, 0, 0, 1, 0, 1, 0, 0, 0, 1, 0, 1, 0, 0, 0, 1, 0, 1, 0, 0, 0, 1, 0, 1])
_uv = me_mesh.uv_layers.new(name='UVMap')
_uv.uv.foreach_set('vector', [0.5, 0.125, 0.625, 0.125, 0.625, 0.25, 0.5, 0.25, 0.5, 0.25, 0.625, 0.25, 0.625, 0.5, 0.5, 0.5, 0.5, 0.625, 0.625, 0.625, 0.625, 0.75, 0.5, 0.75, 0.5, 0.75, 0.625, 0.75, 0.625, 1.0, 0.5, 1.0, 0.125, 0.625, 0.5, 0.625, 0.5, 0.75, 0.125, 0.75, 0.875, 0.625, 0.875, 0.75, 0.875, 0.75, 0.875, 0.625, 0.875, 0.625, 0.875, 0.5, 0.875, 0.5, 0.875, 0.625, 0.875, 0.5, 0.625, 0.5, 0.625, 0.5, 0.875, 0.5, 0.625, 0.625, 0.625, 0.75, 0.625, 0.75, 0.625, 0.625, 0.625, 0.75, 0.875, 0.75, 0.875, 0.75, 0.625, 0.75, 0.625, 0.625, 0.625, 0.5, 0.625, 0.5, 0.625, 0.625, 0.875, 0.75, 0.625, 0.75, 0.625, 0.75, 0.875, 0.75, 0.625, 0.5, 0.875, 0.5, 0.875, 0.5, 0.625, 0.5, 0.625, 0.625, 0.625, 0.5, 0.625, 0.5, 0.625, 0.625, 0.875, 0.625, 0.875, 0.5, 0.875, 0.5, 0.875, 0.625, 0.875, 0.5, 0.625, 0.5, 0.625, 0.5, 0.875, 0.5, 0.625, 0.625, 0.625, 0.75, 0.625, 0.75, 0.625, 0.625, 0.625, 0.75, 0.875, 0.75, 0.875, 0.75, 0.625, 0.75, 0.625, 0.5, 0.875, 0.5, 0.875, 0.5, 0.625, 0.5, 0.875, 0.625, 0.875, 0.75, 0.875, 0.75, 0.875, 0.625, 0.875, 0.75, 0.625, 0.75, 0.625, 0.75, 0.875, 0.75, 0.625, 0.5, 0.875, 0.5, 0.875, 0.5, 0.625, 0.5, 0.875, 0.625, 0.875, 0.5, 0.875, 0.5, 0.875, 0.625, 0.875, 0.5, 0.625, 0.5, 0.625, 0.5, 0.875, 0.5, 0.625, 0.625, 0.625, 0.75, 0.625, 0.75, 0.625, 0.625, 0.625, 0.75, 0.875, 0.75, 0.875, 0.75, 0.625, 0.75, 0.875, 0.75, 0.625, 0.75, 0.625, 0.75, 0.875, 0.75, 0.625, 0.625, 0.625, 0.5, 0.625, 0.5, 0.625, 0.625, 0.875, 0.625, 0.875, 0.75, 0.875, 0.75, 0.875, 0.625, 0.875, 0.75, 0.625, 0.75, 0.625, 0.75, 0.875, 0.75, 0.875, 0.625, 0.875, 0.5, 0.875, 0.5, 0.875, 0.625, 0.875, 0.5, 0.625, 0.5, 0.625, 0.5, 0.875, 0.5, 0.625, 0.625, 0.625, 0.75, 0.625, 0.75, 0.625, 0.625, 0.625, 0.75, 0.875, 0.75, 0.875, 0.75, 0.625, 0.75, 0.625, 0.625, 0.625, 0.5, 0.625, 0.5, 0.625, 0.625, 0.625, 0.5, 0.875, 0.5, 0.875, 0.5, 0.625, 0.5, 0.625, 0.625, 0.625, 0.5, 0.625, 0.5, 0.625, 0.625, 0.875, 0.625, 0.875, 0.75, 0.875, 0.75, 0.875, 0.625, 0.875, 0.625, 0.875, 0.5, 0.875, 0.5, 0.875, 0.625, 0.875, 0.5, 0.625, 0.5, 0.625, 0.5, 0.875, 0.5, 0.625, 0.625, 0.625, 0.75, 0.625, 0.75, 0.625, 0.625, 0.625, 0.75, 0.875, 0.75, 0.875, 0.75, 0.625, 0.75, 0.625, 0.625, 0.625, 0.5, 0.625, 0.5, 0.625, 0.625, 0.875, 0.625, 0.875, 0.75, 0.875, 0.75, 0.875, 0.625, 0.875, 0.75, 0.625, 0.75, 0.625, 0.75, 0.875, 0.75, 0.625, 0.5, 0.875, 0.5, 0.875, 0.5, 0.625, 0.5, 0.875, 0.625, 0.875, 0.5, 0.875, 0.5, 0.875, 0.625, 0.875, 0.5, 0.625, 0.5, 0.625, 0.5, 0.875, 0.5, 0.625, 0.625, 0.625, 0.75, 0.625, 0.75, 0.625, 0.625, 0.625, 0.75, 0.875, 0.75, 0.875, 0.75, 0.625, 0.75, 0.875, 0.75, 0.625, 0.75, 0.625, 0.75, 0.6875, 0.75, 0.75, 0.75, 0.8125, 0.75, 0.875, 0.75, 0.875, 0.625, 0.875, 0.75, 0.875, 0.75, 0.875, 0.625, 0.875, 0.75, 0.625, 0.75, 0.625, 0.75, 0.875, 0.75, 0.625, 0.5, 0.875, 0.5, 0.875, 0.5, 0.625, 0.5, 0.8125, 0.7188, 0.875, 0.7188, 0.875, 0.75, 0.8125, 0.75, 0.625, 0.5, 0.875, 0.5, 0.875, 0.5, 0.8125, 0.5, 0.75, 0.5, 0.6875, 0.5, 0.625, 0.5, 0.625, 0.625, 0.625, 0.5, 0.625, 0.5, 0.625, 0.5312, 0.625, 0.5625, 0.625, 0.5938, 0.625, 0.625, 0.875, 0.625, 0.875, 0.75, 0.875, 0.75, 0.875, 0.7188, 0.875, 0.6875, 0.875, 0.6562, 0.875, 0.625, 0.875, 0.625, 0.875, 0.625, 0.875, 0.625, 0.875, 0.625, 0.875, 0.625, 0.875, 0.625, 0.875, 0.625, 0.875, 0.625, 0.875, 0.625, 0.625, 0.75, 0.625, 0.625, 0.625, 0.625, 0.625, 0.6562, 0.625, 0.6875, 0.625, 0.7188, 0.625, 0.75, 0.8125, 0.625, 0.875, 0.625, 0.875, 0.625, 0.8125, 0.625, 0.875, 0.625, 0.875, 0.625, 0.875, 0.625, 0.875, 0.625, 0.875, 0.75, 0.875, 0.625, 0.875, 0.625, 0.875, 0.75, 0.875, 0.625, 0.875, 0.625, 0.875, 0.625, 0.875, 0.625, 0.625, 0.75, 0.625, 0.625, 0.625, 0.625, 0.625, 0.75, 0.875, 0.75, 0.875, 0.625, 0.875, 0.625, 0.875, 0.75, 0.875, 0.625, 0.875, 0.625, 0.875, 0.625, 0.875, 0.625, 0.625, 0.75, 0.625, 0.625, 0.625, 0.625, 0.625, 0.75, 0.625, 0.75, 0.625, 0.625, 0.625, 0.625, 0.625, 0.75, 0.875, 0.75, 0.875, 0.625, 0.875, 0.625, 0.875, 0.75, 0.875, 0.625, 0.875, 0.625, 0.875, 0.625, 0.875, 0.625, 0.625, 0.75, 0.625, 0.625, 0.625, 0.625, 0.625, 0.75, 0.875, 0.75, 0.875, 0.625, 0.875, 0.625, 0.875, 0.75, 0.875, 0.625, 0.875, 0.625, 0.875, 0.625, 0.875, 0.625, 0.875, 0.75, 0.875, 0.625, 0.875, 0.625, 0.875, 0.75, 0.625, 0.75, 0.625, 0.625, 0.625, 0.625, 0.625, 0.75, 0.625, 0.75, 0.625, 0.625, 0.625, 0.625, 0.625, 0.75, 0.875, 0.75, 0.875, 0.625, 0.875, 0.625, 0.875, 0.75, 0.875, 0.625, 0.875, 0.625, 0.875, 0.625, 0.875, 0.625, 0.125, 0.625, 0.5, 0.625, 0.5, 0.625, 0.125, 0.625, 0.5, 0.0, 0.625, 0.0, 0.625, 0.125, 0.5, 0.125, 0.5, 0.5, 0.625, 0.5, 0.625, 0.625, 0.5, 0.625, 0.125, 0.5, 0.5, 0.5, 0.5, 0.625, 0.125, 0.625, 0.875, 0.5, 0.875, 0.625, 0.875, 0.625, 0.875, 0.5, 0.625, 0.5, 0.625, 0.625, 0.625, 0.625, 0.625, 0.5, 0.625, 0.5, 0.625, 0.625, 0.625, 0.625, 0.625, 0.5, 0.875, 0.5, 0.875, 0.625, 0.875, 0.625, 0.875, 0.5, 0.625, 0.5, 0.625, 0.625, 0.625, 0.625, 0.625, 0.5, 0.875, 0.5, 0.875, 0.625, 0.875, 0.625, 0.875, 0.5, 0.625, 0.5, 0.625, 0.625, 0.625, 0.625, 0.625, 0.5, 0.875, 0.5, 0.875, 0.625, 0.875, 0.625, 0.875, 0.5, 0.625, 0.5, 0.625, 0.625, 0.625, 0.625, 0.625, 0.5, 0.875, 0.5, 0.875, 0.625, 0.875, 0.625, 0.875, 0.5, 0.625, 0.5, 0.625, 0.625, 0.625, 0.625, 0.625, 0.5, 0.875, 0.5, 0.875, 0.625, 0.875, 0.625, 0.875, 0.5, 0.8125, 0.5938, 0.875, 0.5938, 0.875, 0.625, 0.8125, 0.625, 0.875, 0.5, 0.875, 0.625, 0.875, 0.625, 0.875, 0.5938, 0.875, 0.5625, 0.875, 0.5312, 0.875, 0.5, 0.625, 0.625, 0.625, 0.625, 0.625, 0.625, 0.625, 0.625, 0.625, 0.625, 0.625, 0.625, 0.625, 0.625, 0.875, 0.625, 0.875, 0.625, 0.875, 0.625, 0.875, 0.625, 0.875, 0.625, 0.875, 0.625, 0.875, 0.625, 0.875, 0.625, 0.875, 0.625, 0.875, 0.625, 0.875, 0.625, 0.875, 0.625, 0.875, 0.625, 0.875, 0.625, 0.875, 0.625, 0.875, 0.625, 0.875, 0.625, 0.875, 0.625, 0.875, 0.625, 0.875, 0.625, 0.875, 0.625, 0.875, 0.625, 0.875, 0.625, 0.875, 0.625, 0.5, 0.125, 0.625, 0.125, 0.625, 0.125, 0.5, 0.125, 0.625, 0.625, 0.625, 0.625, 0.625, 0.625, 0.625, 0.625, 0.625, 0.625, 0.625, 0.625, 0.625, 0.625, 0.625, 0.625, 0.625, 0.625, 0.875, 0.5, 0.875, 0.625, 0.875, 0.625, 0.875, 0.5, 0.625, 0.75, 0.625, 0.625, 0.625, 0.625, 0.625, 0.75, 0.875, 0.625, 0.875, 0.625, 0.875, 0.625, 0.875, 0.625, 0.875, 0.625, 0.875, 0.75, 0.875, 0.75, 0.875, 0.625, 0.625, 0.625, 0.625, 0.5, 0.625, 0.5, 0.625, 0.625, 0.625, 0.5, 0.875, 0.5, 0.875, 0.5, 0.625, 0.5, 0.875, 0.75, 0.625, 0.75, 0.625, 0.75, 0.875, 0.75, 0.625, 0.625, 0.625, 0.625, 0.625, 0.625, 0.625, 0.625, 0.625, 0.625, 0.625, 0.625, 0.625, 0.625, 0.625, 0.625, 0.625, 0.625, 0.625, 0.625, 0.625, 0.625, 0.625, 0.625, 0.625, 0.625, 0.625, 0.625, 0.625, 0.625, 0.625, 0.625, 0.625, 0.625, 0.625, 0.625, 0.625, 0.625, 0.625, 0.625, 0.625, 0.625, 0.625, 0.625, 0.625, 0.625, 0.625, 0.625, 0.625, 0.625, 0.6875, 0.5938, 0.75, 0.5938, 0.75, 0.625, 0.6875, 0.625, 0.6875, 0.5312, 0.75, 0.5312, 0.75, 0.5625, 0.6875, 0.5625, 0.8125, 0.5312, 0.875, 0.5312, 0.875, 0.5625, 0.8125, 0.5625, 0.6875, 0.625, 0.7188, 0.625, 0.75, 0.625, 0.75, 0.625, 0.6875, 0.625, 0.8125, 0.625, 0.8125, 0.625, 0.8125, 0.625, 0.8125, 0.625, 0.8125, 0.625, 0.875, 0.625, 0.875, 0.625, 0.8125, 0.625, 0.8125, 0.625, 0.6875, 0.7188, 0.75, 0.7188, 0.75, 0.75, 0.6875, 0.75, 0.6875, 0.6562, 0.75, 0.6562, 0.75, 0.6875, 0.6875, 0.6875, 0.8125, 0.6562, 0.875, 0.6562, 0.875, 0.6875, 0.8125, 0.6875, 0.75, 0.6562, 0.8125, 0.6562, 0.8125, 0.6875, 0.75, 0.6875, 0.75, 0.625, 0.8125, 0.625, 0.8125, 0.6562, 0.75, 0.6562, 0.8125, 0.625, 0.875, 0.625, 0.875, 0.6562, 0.8125, 0.6562, 0.625, 0.6562, 0.6875, 0.6562, 0.6875, 0.6875, 0.625, 0.6875, 0.625, 0.625, 0.6875, 0.625, 0.6875, 0.6562, 0.625, 0.6562, 0.6875, 0.625, 0.75, 0.625, 0.75, 0.6562, 0.6875, 0.6562, 0.625, 0.7188, 0.6875, 0.7188, 0.6875, 0.75, 0.625, 0.75, 0.625, 0.6875, 0.6875, 0.6875, 0.6875, 0.7188, 0.625, 0.7188, 0.6875, 0.6875, 0.75, 0.6875, 0.75, 0.7188, 0.6875, 0.7188, 0.8125, 0.625, 0.7812, 0.625, 0.7812, 0.625, 0.8125, 0.625, 0.75, 0.625, 0.8125, 0.625, 0.8125, 0.625, 0.7812, 0.625, 0.75, 0.625, 0.8125, 0.625, 0.875, 0.625, 0.875, 0.625, 0.8125, 0.625, 0.625, 0.625, 0.6875, 0.625, 0.6875, 0.625, 0.6875, 0.625, 0.625, 0.625, 0.625, 0.625, 0.6875, 0.625, 0.6875, 0.625, 0.625, 0.625, 0.6875, 0.625, 0.75, 0.625, 0.75, 0.625, 0.7188, 0.625, 0.6875, 0.625, 0.625, 0.625, 0.6875, 0.625, 0.6875, 0.625, 0.625, 0.625, 0.625, 0.625, 0.6875, 0.625, 0.6875, 0.625, 0.6875, 0.625, 0.625, 0.625, 0.75, 0.625, 0.7812, 0.625, 0.7812, 0.625, 0.75, 0.625, 0.75, 0.5312, 0.8125, 0.5312, 0.8125, 0.5625, 0.75, 0.5625, 0.75, 0.5, 0.8125, 0.5, 0.8125, 0.5312, 0.75, 0.5312, 0.8125, 0.5, 0.875, 0.5, 0.875, 0.5312, 0.8125, 0.5312, 0.625, 0.5312, 0.6875, 0.5312, 0.6875, 0.5625, 0.625, 0.5625, 0.625, 0.5, 0.6875, 0.5, 0.6875, 0.5312, 0.625, 0.5312, 0.6875, 0.5, 0.75, 0.5, 0.75, 0.5312, 0.6875, 0.5312, 0.625, 0.5938, 0.6875, 0.5938, 0.6875, 0.625, 0.625, 0.625, 0.625, 0.5625, 0.6875, 0.5625, 0.6875, 0.5938, 0.625, 0.5938, 0.6875, 0.5625, 0.75, 0.5625, 0.75, 0.5938, 0.6875, 0.5938, 0.75, 0.5938, 0.8125, 0.5938, 0.8125, 0.625, 0.75, 0.625, 0.75, 0.5625, 0.8125, 0.5625, 0.8125, 0.5938, 0.75, 0.5938, 0.8125, 0.5625, 0.875, 0.5625, 0.875, 0.5938, 0.8125, 0.5938, 0.75, 0.625, 0.7812, 0.625, 0.8125, 0.625, 0.8125, 0.625, 0.75, 0.625, 0.6875, 0.625, 0.6875, 0.625, 0.6875, 0.625, 0.6875, 0.625, 0.8125, 0.625, 0.875, 0.625, 0.875, 0.625, 0.8125, 0.625, 0.8125, 0.625, 0.75, 0.7188, 0.8125, 0.7188, 0.8125, 0.75, 0.75, 0.75, 0.75, 0.6875, 0.8125, 0.6875, 0.8125, 0.7188, 0.75, 0.7188, 0.8125, 0.6875, 0.875, 0.6875, 0.875, 0.7188, 0.8125, 0.7188, 0.8125, 0.625, 0.8125, 0.625, 0.8125, 0.625, 0.8125, 0.625, 0.75, 0.625, 0.7188, 0.625, 0.7188, 0.625, 0.75, 0.625, 0.7812, 0.625, 0.75, 0.625, 0.75, 0.625, 0.7812, 0.625, 0.8125, 0.625, 0.8125, 0.625, 0.8125, 0.625, 0.8125, 0.625, 0.6875, 0.625, 0.6875, 0.625, 0.6875, 0.625, 0.6875, 0.625, 0.6875, 0.625, 0.7188, 0.625, 0.7188, 0.625, 0.6875, 0.625, 0.8125, 0.625, 0.8125, 0.625, 0.8125, 0.625, 0.8125, 0.625, 0.7188, 0.625, 0.75, 0.625, 0.75, 0.625, 0.7188, 0.625, 0.6875, 0.625, 0.6875, 0.625, 0.6875, 0.625, 0.6875, 0.625, 0.6875, 0.625, 0.6875, 0.625, 0.6875, 0.625, 0.6875, 0.625, 0.7812, 0.625, 0.8125, 0.625, 0.8125, 0.625, 0.7812, 0.625, 0.7188, 0.625, 0.6875, 0.625, 0.6875, 0.625, 0.7188, 0.625, 0.7188, 0.625, 0.75, 0.625, 0.75, 0.625, 0.7188, 0.625, 0.7812, 0.625, 0.8125, 0.625, 0.8125, 0.625, 0.7812, 0.625, 0.7188, 0.625, 0.75, 0.625, 0.75, 0.625, 0.7188, 0.625, 0.7812, 0.625, 0.8125, 0.625, 0.8125, 0.625, 0.7812, 0.625, 0.75, 0.625, 0.7812, 0.625, 0.7812, 0.625, 0.75, 0.625, 0.75, 0.625, 0.7812, 0.625, 0.7812, 0.625, 0.75, 0.625, 0.7812, 0.625, 0.8125, 0.625, 0.8125, 0.625, 0.7812, 0.625, 0.6875, 0.625, 0.7188, 0.625, 0.7188, 0.625, 0.6875, 0.625, 0.6875, 0.625, 0.7188, 0.625, 0.7188, 0.625, 0.6875, 0.625, 0.7188, 0.625, 0.75, 0.625, 0.75, 0.625, 0.7188, 0.625, 0.75, 0.625, 0.7812, 0.625, 0.7812, 0.625, 0.75, 0.625, 0.75, 0.625, 0.7812, 0.625, 0.7812, 0.625, 0.75, 0.625, 0.7812, 0.625, 0.8125, 0.625, 0.8125, 0.625, 0.7812, 0.625, 0.6875, 0.625, 0.7188, 0.625, 0.7188, 0.625, 0.6875, 0.625, 0.6875, 0.625, 0.7188, 0.625, 0.7188, 0.625, 0.6875, 0.625, 0.7188, 0.625, 0.75, 0.625, 0.75, 0.625, 0.7188, 0.625, 0.625, 0.625, 0.625, 0.625, 0.625, 0.625, 0.625, 0.625, 0.625, 0.625, 0.625, 0.625, 0.625, 0.625, 0.625, 0.625, 0.625, 0.625, 0.625, 0.625, 0.625, 0.625, 0.625, 0.625, 0.625, 0.625, 0.625, 0.625, 0.625, 0.625, 0.625, 0.625, 0.625, 0.625, 0.625, 0.625, 0.625, 0.625, 0.625, 0.625, 0.625, 0.625, 0.625, 0.625, 0.625, 0.625, 0.625, 0.625, 0.625, 0.625, 0.625, 0.625, 0.625, 0.625, 0.625, 0.625, 0.625, 0.625, 0.625, 0.625, 0.625, 0.625, 0.625, 0.625, 0.625, 0.625, 0.625, 0.625, 0.625, 0.625, 0.625, 0.625, 0.625, 0.625, 0.625, 0.625, 0.625, 0.625, 0.625, 0.625, 0.625, 0.625, 0.625, 0.625, 0.625, 0.625, 0.625, 0.625, 0.625, 0.625, 0.625, 0.625, 0.625, 0.625, 0.625, 0.625, 0.625, 0.625, 0.625, 0.625, 0.625, 0.625, 0.625, 0.625, 0.625, 0.625, 0.625, 0.625, 0.625, 0.625, 0.625, 0.625, 0.625, 0.625, 0.625, 0.625, 0.625, 0.625, 0.625, 0.625, 0.625, 0.625, 0.625, 0.625, 0.625, 0.625, 0.625, 0.625, 0.625, 0.625, 0.625, 0.625, 0.625, 0.625, 0.625, 0.625, 0.625, 0.625, 0.625, 0.625, 0.625, 0.625, 0.625, 0.625, 0.625, 0.625, 0.625, 0.625, 0.625, 0.625, 0.625, 0.625, 0.625, 0.625, 0.625, 0.625, 0.625, 0.625, 0.625, 0.625, 0.625, 0.625, 0.625, 0.625, 0.625, 0.625, 0.625, 0.625, 0.625, 0.625, 0.625, 0.625, 0.625, 0.625, 0.625, 0.625, 0.625, 0.625, 0.625, 0.625, 0.625, 0.625, 0.625, 0.625, 0.625, 0.625, 0.625, 0.625, 0.625, 0.625, 0.625, 0.625, 0.625, 0.625, 0.625, 0.625, 0.625, 0.625, 0.625, 0.625, 0.6562, 0.625, 0.6562, 0.5312, 0.6562, 0.5312, 0.6562, 0.625, 0.8438, 0.5313, 0.6562, 0.5312, 0.625, 0.5, 0.875, 0.5, 0.6562, 0.7188, 0.8438, 0.7188, 0.875, 0.75, 0.625, 0.75, 0.8438, 0.625, 0.8438, 0.5313, 0.875, 0.5, 0.875, 0.625, 0.6562, 0.625, 0.6562, 0.7188, 0.625, 0.75, 0.625, 0.625, 0.6562, 0.5312, 0.8438, 0.5313, 0.8438, 0.5313, 0.6562, 0.5312, 0.8438, 0.625, 0.8438, 0.7188, 0.8438, 0.7188, 0.8438, 0.625, 0.8438, 0.7188, 0.6562, 0.7188, 0.6562, 0.7188, 0.8438, 0.7188, 0.5, 0.625, 0.625, 0.625, 0.625, 0.625, 0.6562, 0.7188, 0.6562, 0.625, 0.6562, 0.625, 0.6562, 0.7188, 0.6562, 0.5312, 0.6562, 0.625, 0.625, 0.625, 0.625, 0.5, 0.8438, 0.5313, 0.8438, 0.625, 0.8438, 0.625, 0.8438, 0.5313, 0.8437, 0.625, 0.8438, 0.625, 0.875, 0.625, 0.875, 0.625, 0.8438, 0.7188, 0.8438, 0.625, 0.875, 0.625, 0.875, 0.75, 0.8438, 0.625, 0.8438, 0.625, 0.8438, 0.625, 0.8438, 0.625, 0.875, 0.625, 0.875, 0.5, 0.8438, 0.5313, 0.8438, 0.625, 0.875, 0.625, 0.875, 0.625, 0.8438, 0.625, 0.8437, 0.625, 0.875, 0.75, 0.875, 0.625, 0.8438, 0.625, 0.8438, 0.7188, 0.875, 0.75, 0.8438, 0.7188, 0.6562, 0.7188, 0.625, 0.75, 0.625, 0.75, 0.6562, 0.7188, 0.6562, 0.625, 0.625, 0.625, 0.625, 0.625, 0.625, 0.625, 0.625, 0.625, 0.625, 0.625, 0.6562, 0.625, 0.6562, 0.5312, 0.625, 0.5, 0.625, 0.5, 0.6562, 0.5312, 0.8438, 0.5313, 0.875, 0.5, 0.6562, 0.625, 0.6562, 0.625, 0.6562, 0.625, 0.625, 0.625, 0.625, 0.625, 0.625, 0.625, 0.625, 0.625, 0.625, 0.625, 0.625, 0.625, 0.625, 0.625, 0.625, 0.625, 0.625, 0.625, 0.625, 0.625, 0.625, 0.625, 0.625, 0.625, 0.625, 0.625, 0.625, 0.625, 0.625, 0.625, 0.625, 0.625, 0.625, 0.625, 0.625, 0.625, 0.625, 0.625, 0.625, 0.625, 0.625, 0.625, 0.625, 0.625, 0.625, 0.625, 0.625, 0.625, 0.625, 0.625, 0.625, 0.625, 0.625, 0.625, 0.625, 0.625, 0.625, 0.625, 0.625, 0.625, 0.625, 0.625, 0.625, 0.625, 0.625, 0.625, 0.625, 0.625, 0.625, 0.625, 0.625, 0.625, 0.625, 0.625, 0.625, 0.625, 0.625, 0.625, 0.625, 0.625, 0.625, 0.625, 0.625, 0.625, 0.625, 0.625, 0.625, 0.625, 0.625, 0.625, 0.625, 0.625, 0.625, 0.625, 0.625, 0.625, 0.625, 0.625, 0.625, 0.625, 0.625, 0.625, 0.625, 0.625, 0.625, 0.625, 0.625, 0.625, 0.625, 0.625, 0.6562, 0.625, 0.6562, 0.625, 0.6562, 0.625, 0.625, 0.625, 0.625, 0.625, 0.625, 0.625, 0.625, 0.625, 0.5, 0.625, 0.625, 0.625, 0.625, 0.625, 0.625, 0.625, 0.625, 0.625, 0.625, 0.625, 0.625, 0.625, 0.625, 0.625, 0.625, 0.625, 0.5, 0.625, 0.5, 0.625, 0.625, 0.625, 0.625, 0.625, 0.625, 0.625, 0.625, 0.625, 0.625, 0.625, 0.625, 0.625, 0.625, 0.625, 0.625, 0.625, 0.625, 0.625, 0.625, 0.625, 0.6562, 0.625, 0.6562, 0.625, 0.6562, 0.625, 0.6562, 0.625, 0.625, 0.625, 0.625, 0.625, 0.625, 0.625, 0.625, 0.625, 0.5, 0.625, 0.625, 0.625, 0.625, 0.625, 0.5, 0.625, 0.625, 0.625, 0.625, 0.625, 0.625, 0.625, 0.625, 0.625, 0.625, 0.625, 0.5, 0.625, 0.5, 0.625, 0.625, 0.625, 0.625, 0.625, 0.625, 0.625, 0.625, 0.625, 0.625, 0.625, 0.6562, 0.625, 0.6562, 0.625, 0.6562, 0.625, 0.6562, 0.625, 0.625, 0.625, 0.625, 0.625, 0.625, 0.625, 0.625, 0.625, 0.625, 0.625, 0.625, 0.625, 0.625, 0.625, 0.625, 0.625, 0.625, 0.625, 0.625, 0.625, 0.625, 0.625, 0.625, 0.625, 0.5, 0.625, 0.625, 0.625, 0.625, 0.625, 0.5, 0.625, 0.6562, 0.625, 0.6562, 0.625, 0.6562, 0.625, 0.6562, 0.625, 0.875, 0.625, 0.875, 0.625, 0.8438, 0.625, 0.8438, 0.625, 0.875, 0.625, 0.875, 0.625, 0.8437, 0.625, 0.8438, 0.625, 0.8438, 0.625, 0.8437, 0.625, 0.8437, 0.625, 0.8438, 0.625, 0.8437, 0.625, 0.8438, 0.625, 0.8438, 0.625, 0.8437, 0.625, 0.8438, 0.625, 0.8438, 0.625, 0.875, 0.625, 0.875, 0.625, 0.8438, 0.625, 0.8437, 0.625, 0.875, 0.625, 0.875, 0.625, 0.875, 0.625, 0.875, 0.625, 0.875, 0.625, 0.875, 0.625, 0.875, 0.625, 0.875, 0.625, 0.875, 0.625, 0.875, 0.625, 0.5, 0.125, 0.625, 0.125, 0.625, 0.125, 0.5, 0.125, 0.5, 0.125, 0.625, 0.125, 0.625, 0.125, 0.5, 0.125, 0.875, 0.625, 0.875, 0.625, 0.875, 0.625, 0.875, 0.625, 0.875, 0.625, 0.875, 0.625, 0.875, 0.625, 0.875, 0.625, 0.875, 0.625, 0.875, 0.625, 0.875, 0.625, 0.875, 0.625, 0.875, 0.625, 0.875, 0.625, 0.875, 0.625, 0.875, 0.625, 0.875, 0.625, 0.875, 0.625, 0.875, 0.625, 0.875, 0.625, 0.875, 0.625, 0.875, 0.625, 0.875, 0.625, 0.875, 0.625, 0.875, 0.625, 0.875, 0.625, 0.875, 0.625, 0.875, 0.625, 0.875, 0.625, 0.875, 0.625, 0.875, 0.625, 0.875, 0.625, 0.875, 0.625, 0.875, 0.625, 0.875, 0.625, 0.875, 0.625, 0.875, 0.625, 0.875, 0.625, 0.875, 0.625, 0.875, 0.625, 0.875, 0.625, 0.875, 0.625, 0.875, 0.625, 0.875, 0.625, 0.875, 0.625, 0.875, 0.625, 0.875, 0.625, 0.875, 0.625, 0.125, 0.625, 0.5, 0.625, 0.5, 0.625, 0.125, 0.625, 0.125, 0.625, 0.5, 0.625, 0.5, 0.625, 0.125, 0.625, 0.875, 0.625, 0.875, 0.625, 0.875, 0.625, 0.875, 0.625, 0.875, 0.625, 0.875, 0.625, 0.875, 0.625, 0.875, 0.625, 0.875, 0.625, 0.875, 0.625, 0.875, 0.625, 0.875, 0.625, 0.875, 0.625, 0.875, 0.625, 0.875, 0.625, 0.875, 0.625, 0.875, 0.625, 0.875, 0.625, 0.875, 0.625, 0.875, 0.625, 0.875, 0.625, 0.875, 0.625, 0.875, 0.625, 0.875, 0.625, 0.875, 0.625, 0.875, 0.625, 0.875, 0.625, 0.875, 0.625, 0.875, 0.625, 0.875, 0.625, 0.875, 0.625, 0.875, 0.625, 0.875, 0.625, 0.875, 0.625, 0.875, 0.625, 0.875, 0.625, 0.875, 0.625, 0.875, 0.625, 0.875, 0.625, 0.875, 0.625, 0.875, 0.625, 0.875, 0.625, 0.875, 0.625, 0.875, 0.625, 0.875, 0.625, 0.875, 0.625, 0.875, 0.625, 0.875, 0.625, 0.6562, 0.625, 0.6562, 0.625, 0.6562, 0.625, 0.6562, 0.625, 0.625, 0.625, 0.625, 0.625, 0.625, 0.625, 0.625, 0.625, 0.625, 0.625, 0.625, 0.625, 0.625, 0.625, 0.625, 0.625, 0.625, 0.625, 0.625, 0.625, 0.625, 0.625, 0.625, 0.625, 0.625, 0.625, 0.625, 0.625, 0.625, 0.625, 0.625, 0.625, 0.625, 0.625, 0.625, 0.625, 0.625, 0.625, 0.625, 0.625, 0.625, 0.625, 0.625, 0.625, 0.625, 0.625, 0.625, 0.625, 0.5, 0.625, 0.5, 0.625, 0.625, 0.625, 0.625, 0.625, 0.5, 0.625, 0.5, 0.625, 0.625, 0.625, 0.625, 0.625, 0.625, 0.625, 0.625, 0.625, 0.625, 0.625, 0.625, 0.625, 0.625, 0.625, 0.625, 0.625, 0.625, 0.625, 0.625, 0.625, 0.625, 0.625, 0.625, 0.625, 0.625, 0.625, 0.625, 0.625, 0.625, 0.625, 0.625, 0.625, 0.625, 0.625, 0.625, 0.625, 0.625, 0.625, 0.625, 0.625, 0.625, 0.625, 0.625, 0.625, 0.625, 0.625, 0.625, 0.625, 0.625, 0.625, 0.625, 0.625, 0.6562, 0.625, 0.6562, 0.625, 0.6562, 0.625, 0.6562, 0.625, 0.625, 0.625, 0.625, 0.625, 0.625, 0.625, 0.625, 0.625, 0.625, 0.625, 0.625, 0.625, 0.625, 0.625, 0.625, 0.625, 0.625, 0.625, 0.625, 0.625, 0.625, 0.625, 0.625, 0.625, 0.6562, 0.625, 0.6562, 0.625, 0.6562, 0.625, 0.6562, 0.625, 0.625, 0.625, 0.625, 0.625, 0.625, 0.625, 0.625, 0.625, 0.625, 0.625, 0.625, 0.625, 0.625, 0.625, 0.625, 0.625, 0.6562, 0.625, 0.6562, 0.625, 0.6562, 0.625, 0.6562, 0.625, 0.6562, 0.625, 0.6562, 0.625, 0.6562, 0.625, 0.6562, 0.625, 0.625, 0.625, 0.625, 0.625, 0.625, 0.625, 0.625, 0.625, 0.625, 0.625, 0.625, 0.625, 0.625, 0.625, 0.625, 0.625, 0.625, 0.625, 0.625, 0.625, 0.625, 0.625, 0.625, 0.625, 0.625, 0.625, 0.625, 0.625, 0.625, 0.625, 0.625, 0.625, 0.625, 0.625, 0.625, 0.625, 0.625, 0.625, 0.625, 0.625, 0.625, 0.625, 0.5, 0.625, 0.5, 0.625, 0.625, 0.625, 0.625, 0.625, 0.625, 0.625, 0.625, 0.625, 0.625, 0.625, 0.625, 0.625, 0.625, 0.625, 0.625, 0.625, 0.625, 0.625, 0.625, 0.625, 0.625, 0.625, 0.625, 0.625, 0.625, 0.625, 0.625, 0.625, 0.625, 0.625, 0.625, 0.625, 0.625, 0.625, 0.625, 0.625, 0.625, 0.625, 0.625, 0.625, 0.625, 0.625, 0.5, 0.625, 0.5, 0.625, 0.5, 0.625, 0.5, 0.625, 0.625, 0.625, 0.625, 0.625, 0.625, 0.625, 0.625, 0.625, 0.625, 0.625, 0.625, 0.625, 0.625, 0.625, 0.625, 0.625, 0.6562, 0.625, 0.6562, 0.625, 0.6562, 0.625, 0.6562, 0.625, 0.6562, 0.625, 0.6562, 0.625, 0.6562, 0.625, 0.6562, 0.625, 0.6562, 0.625, 0.6562, 0.625, 0.6562, 0.625, 0.6562, 0.625, 0.625, 0.625, 0.625, 0.625, 0.625, 0.625, 0.625, 0.625, 0.6562, 0.625, 0.6562, 0.625, 0.6562, 0.625, 0.6562, 0.625, 0.6562, 0.625, 0.6562, 0.625, 0.6562, 0.625, 0.6562, 0.625, 0.5, 0.625, 0.5, 0.625, 0.5, 0.625, 0.5, 0.625, 0.5, 0.625, 0.5, 0.625, 0.5, 0.625, 0.5, 0.625, 0.5, 0.625, 0.5, 0.625, 0.5, 0.625, 0.5, 0.625, 0.5, 0.625, 0.5, 0.625, 0.5, 0.625, 0.5, 0.625, 0.5, 0.625, 0.5, 0.625, 0.5, 0.625, 0.5, 0.625, 0.5, 0.625, 0.5, 0.625, 0.5, 0.625, 0.5, 0.625, 0.375, 0.0, 0.625, 0.0, 0.625, 0.25, 0.375, 0.25, 0.375, 0.25, 0.625, 0.25, 0.625, 0.5, 0.375, 0.5, 0.375, 0.5, 0.625, 0.5, 0.625, 0.75, 0.375, 0.75, 0.375, 0.75, 0.625, 0.75, 0.625, 1.0, 0.375, 1.0, 0.125, 0.5, 0.375, 0.5, 0.375, 0.75, 0.125, 0.75, 0.625, 0.5, 0.875, 0.5, 0.875, 0.75, 0.625, 0.75, 0.375, 0.0, 0.625, 0.0, 0.625, 0.25, 0.375, 0.25, 0.375, 0.25, 0.625, 0.25, 0.625, 0.5, 0.375, 0.5, 0.375, 0.5, 0.625, 0.5, 0.625, 0.75, 0.375, 0.75, 0.375, 0.75, 0.625, 0.75, 0.625, 1.0, 0.375, 1.0, 0.125, 0.5, 0.375, 0.5, 0.375, 0.75, 0.125, 0.75, 0.625, 0.5, 0.875, 0.5, 0.875, 0.75, 0.625, 0.75, 0.375, 0.0, 0.625, 0.0, 0.625, 0.25, 0.375, 0.25, 0.375, 0.25, 0.625, 0.25, 0.625, 0.5, 0.375, 0.5, 0.375, 0.5, 0.625, 0.5, 0.625, 0.75, 0.375, 0.75, 0.375, 0.75, 0.625, 0.75, 0.625, 1.0, 0.375, 1.0, 0.125, 0.5, 0.375, 0.5, 0.375, 0.75, 0.125, 0.75, 0.625, 0.5, 0.875, 0.5, 0.875, 0.75, 0.625, 0.75, 0.375, 0.0, 0.625, 0.0, 0.625, 0.25, 0.375, 0.25, 0.375, 0.25, 0.625, 0.25, 0.625, 0.5, 0.375, 0.5, 0.375, 0.5, 0.625, 0.5, 0.625, 0.75, 0.375, 0.75, 0.375, 0.75, 0.625, 0.75, 0.625, 1.0, 0.375, 1.0, 0.125, 0.5, 0.375, 0.5, 0.375, 0.75, 0.125, 0.75, 0.625, 0.5, 0.875, 0.5, 0.875, 0.75, 0.625, 0.75, 0.375, 0.0, 0.625, 0.0, 0.625, 0.25, 0.375, 0.25, 0.375, 0.25, 0.625, 0.25, 0.625, 0.5, 0.375, 0.5, 0.375, 0.5, 0.625, 0.5, 0.625, 0.75, 0.375, 0.75, 0.375, 0.75, 0.625, 0.75, 0.625, 1.0, 0.375, 1.0, 0.125, 0.5, 0.375, 0.5, 0.375, 0.75, 0.125, 0.75, 0.625, 0.5, 0.875, 0.5, 0.875, 0.75, 0.625, 0.75, 0.375, 0.0, 0.625, 0.0, 0.625, 0.25, 0.375, 0.25, 0.375, 0.25, 0.625, 0.25, 0.625, 0.5, 0.375, 0.5, 0.375, 0.5, 0.625, 0.5, 0.625, 0.75, 0.375, 0.75, 0.375, 0.75, 0.625, 0.75, 0.625, 1.0, 0.375, 1.0, 0.125, 0.5, 0.375, 0.5, 0.375, 0.75, 0.125, 0.75, 0.625, 0.5, 0.875, 0.5, 0.875, 0.75, 0.625, 0.75, 0.375, 0.0, 0.625, 0.0, 0.625, 0.25, 0.375, 0.25, 0.375, 0.25, 0.625, 0.25, 0.625, 0.5, 0.375, 0.5, 0.375, 0.5, 0.625, 0.5, 0.625, 0.75, 0.375, 0.75, 0.375, 0.75, 0.625, 0.75, 0.625, 1.0, 0.375, 1.0, 0.125, 0.5, 0.375, 0.5, 0.375, 0.75, 0.125, 0.75, 0.625, 0.5, 0.875, 0.5, 0.875, 0.75, 0.625, 0.75, 0.375, 0.0, 0.625, 0.0, 0.625, 0.25, 0.375, 0.25, 0.375, 0.25, 0.625, 0.25, 0.625, 0.5, 0.375, 0.5, 0.375, 0.5, 0.625, 0.5, 0.625, 0.75, 0.375, 0.75, 0.375, 0.75, 0.625, 0.75, 0.625, 1.0, 0.375, 1.0, 0.125, 0.5, 0.375, 0.5, 0.375, 0.75, 0.125, 0.75, 0.625, 0.5, 0.875, 0.5, 0.875, 0.75, 0.625, 0.75, 0.375, 0.0, 0.625, 0.0, 0.625, 0.25, 0.375, 0.25, 0.375, 0.25, 0.625, 0.25, 0.625, 0.5, 0.375, 0.5, 0.375, 0.5, 0.625, 0.5, 0.625, 0.75, 0.375, 0.75, 0.375, 0.75, 0.625, 0.75, 0.625, 1.0, 0.375, 1.0, 0.125, 0.5, 0.375, 0.5, 0.375, 0.75, 0.125, 0.75, 0.625, 0.5, 0.875, 0.5, 0.875, 0.75, 0.625, 0.75, 0.375, 0.0, 0.625, 0.0, 0.625, 0.25, 0.375, 0.25, 0.375, 0.25, 0.625, 0.25, 0.625, 0.5, 0.375, 0.5, 0.375, 0.5, 0.625, 0.5, 0.625, 0.75, 0.375, 0.75, 0.375, 0.75, 0.625, 0.75, 0.625, 1.0, 0.375, 1.0, 0.125, 0.5, 0.375, 0.5, 0.375, 0.75, 0.125, 0.75, 0.625, 0.5, 0.875, 0.5, 0.875, 0.75, 0.625, 0.75, 0.375, 0.0, 0.625, 0.0, 0.625, 0.25, 0.375, 0.25, 0.375, 0.25, 0.625, 0.25, 0.625, 0.5, 0.375, 0.5, 0.375, 0.5, 0.625, 0.5, 0.625, 0.75, 0.375, 0.75, 0.375, 0.75, 0.625, 0.75, 0.625, 1.0, 0.375, 1.0, 0.125, 0.5, 0.375, 0.5, 0.375, 0.75, 0.125, 0.75, 0.625, 0.5, 0.875, 0.5, 0.875, 0.75, 0.625, 0.75, 0.375, 0.0, 0.625, 0.0, 0.625, 0.25, 0.375, 0.25, 0.375, 0.25, 0.625, 0.25, 0.625, 0.5, 0.375, 0.5, 0.375, 0.5, 0.625, 0.5, 0.625, 0.75, 0.375, 0.75, 0.375, 0.75, 0.625, 0.75, 0.625, 1.0, 0.375, 1.0, 0.125, 0.5, 0.375, 0.5, 0.375, 0.75, 0.125, 0.75, 0.625, 0.5, 0.875, 0.5, 0.875, 0.75, 0.625, 0.75, 0.375, 0.0, 0.625, 0.0, 0.625, 0.25, 0.375, 0.25, 0.375, 0.25, 0.625, 0.25, 0.625, 0.5, 0.375, 0.5, 0.375, 0.5, 0.625, 0.5, 0.625, 0.75, 0.375, 0.75, 0.375, 0.75, 0.625, 0.75, 0.625, 1.0, 0.375, 1.0, 0.125, 0.5, 0.375, 0.5, 0.375, 0.75, 0.125, 0.75, 0.625, 0.5, 0.875, 0.5, 0.875, 0.75, 0.625, 0.75, 0.375, 0.0, 0.625, 0.0, 0.625, 0.25, 0.375, 0.25, 0.375, 0.25, 0.625, 0.25, 0.625, 0.5, 0.375, 0.5, 0.375, 0.5, 0.625, 0.5, 0.625, 0.75, 0.375, 0.75, 0.375, 0.75, 0.625, 0.75, 0.625, 1.0, 0.375, 1.0, 0.125, 0.5, 0.375, 0.5, 0.375, 0.75, 0.125, 0.75, 0.625, 0.5, 0.875, 0.5, 0.875, 0.75, 0.625, 0.75, 0.375, 0.0, 0.625, 0.0, 0.625, 0.25, 0.375, 0.25, 0.375, 0.25, 0.625, 0.25, 0.625, 0.5, 0.375, 0.5, 0.375, 0.5, 0.625, 0.5, 0.625, 0.75, 0.375, 0.75, 0.375, 0.75, 0.625, 0.75, 0.625, 1.0, 0.375, 1.0, 0.125, 0.5, 0.375, 0.5, 0.375, 0.75, 0.125, 0.75, 0.625, 0.5, 0.875, 0.5, 0.875, 0.75, 0.625, 0.75, 0.375, 0.0, 0.625, 0.0, 0.625, 0.25, 0.375, 0.25, 0.375, 0.25, 0.625, 0.25, 0.625, 0.5, 0.375, 0.5, 0.375, 0.5, 0.625, 0.5, 0.625, 0.75, 0.375, 0.75, 0.375, 0.75, 0.625, 0.75, 0.625, 1.0, 0.375, 1.0, 0.125, 0.5, 0.375, 0.5, 0.375, 0.75, 0.125, 0.75, 0.625, 0.5, 0.875, 0.5, 0.875, 0.75, 0.625, 0.75, 0.375, 0.0, 0.625, 0.0, 0.625, 0.25, 0.375, 0.25, 0.375, 0.25, 0.625, 0.25, 0.625, 0.5, 0.375, 0.5, 0.375, 0.5, 0.625, 0.5, 0.625, 0.75, 0.375, 0.75, 0.375, 0.75, 0.625, 0.75, 0.625, 1.0, 0.375, 1.0, 0.125, 0.5, 0.375, 0.5, 0.375, 0.75, 0.125, 0.75, 0.625, 0.5, 0.875, 0.5, 0.875, 0.75, 0.625, 0.75, 0.375, 0.0, 0.625, 0.0, 0.625, 0.25, 0.375, 0.25, 0.375, 0.25, 0.625, 0.25, 0.625, 0.5, 0.375, 0.5, 0.375, 0.5, 0.625, 0.5, 0.625, 0.75, 0.375, 0.75, 0.375, 0.75, 0.625, 0.75, 0.625, 1.0, 0.375, 1.0, 0.125, 0.5, 0.375, 0.5, 0.375, 0.75, 0.125, 0.75, 0.625, 0.5, 0.875, 0.5, 0.875, 0.75, 0.625, 0.75, 0.375, 0.0, 0.625, 0.0, 0.625, 0.25, 0.375, 0.25, 0.375, 0.25, 0.625, 0.25, 0.625, 0.5, 0.375, 0.5, 0.375, 0.5, 0.625, 0.5, 0.625, 0.75, 0.375, 0.75, 0.375, 0.75, 0.625, 0.75, 0.625, 1.0, 0.375, 1.0, 0.125, 0.5, 0.375, 0.5, 0.375, 0.75, 0.125, 0.75, 0.625, 0.5, 0.875, 0.5, 0.875, 0.75, 0.625, 0.75, 0.375, 0.0, 0.625, 0.0, 0.625, 0.25, 0.375, 0.25, 0.375, 0.25, 0.625, 0.25, 0.625, 0.5, 0.375, 0.5, 0.375, 0.5, 0.625, 0.5, 0.625, 0.75, 0.375, 0.75, 0.375, 0.75, 0.625, 0.75, 0.625, 1.0, 0.375, 1.0, 0.125, 0.5, 0.375, 0.5, 0.375, 0.75, 0.125, 0.75, 0.625, 0.5, 0.875, 0.5, 0.875, 0.75, 0.625, 0.75, 0.375, 0.0, 0.625, 0.0, 0.625, 0.25, 0.375, 0.25, 0.375, 0.25, 0.625, 0.25, 0.625, 0.5, 0.375, 0.5, 0.375, 0.5, 0.625, 0.5, 0.625, 0.75, 0.375, 0.75, 0.375, 0.75, 0.625, 0.75, 0.625, 1.0, 0.375, 1.0, 0.125, 0.5, 0.375, 0.5, 0.375, 0.75, 0.125, 0.75, 0.625, 0.5, 0.875, 0.5, 0.875, 0.75, 0.625, 0.75, 0.375, 0.0, 0.625, 0.0, 0.625, 0.25, 0.375, 0.25, 0.375, 0.25, 0.625, 0.25, 0.625, 0.5, 0.375, 0.5, 0.375, 0.5, 0.625, 0.5, 0.625, 0.75, 0.375, 0.75, 0.375, 0.75, 0.625, 0.75, 0.625, 1.0, 0.375, 1.0, 0.125, 0.5, 0.375, 0.5, 0.375, 0.75, 0.125, 0.75, 0.625, 0.5, 0.875, 0.5, 0.875, 0.75, 0.625, 0.75, 0.375, 0.0, 0.625, 0.0, 0.625, 0.25, 0.375, 0.25, 0.375, 0.25, 0.625, 0.25, 0.625, 0.5, 0.375, 0.5, 0.375, 0.5, 0.625, 0.5, 0.625, 0.75, 0.375, 0.75, 0.375, 0.75, 0.625, 0.75, 0.625, 1.0, 0.375, 1.0, 0.125, 0.5, 0.375, 0.5, 0.375, 0.75, 0.125, 0.75, 0.625, 0.5, 0.875, 0.5, 0.875, 0.75, 0.625, 0.75, 0.375, 0.0, 0.625, 0.0, 0.625, 0.25, 0.375, 0.25, 0.375, 0.25, 0.625, 0.25, 0.625, 0.5, 0.375, 0.5, 0.375, 0.5, 0.625, 0.5, 0.625, 0.75, 0.375, 0.75, 0.375, 0.75, 0.625, 0.75, 0.625, 1.0, 0.375, 1.0, 0.125, 0.5, 0.375, 0.5, 0.375, 0.75, 0.125, 0.75, 0.625, 0.5, 0.875, 0.5, 0.875, 0.75, 0.625, 0.75, 0.375, 0.0, 0.625, 0.0, 0.625, 0.25, 0.375, 0.25, 0.375, 0.25, 0.625, 0.25, 0.625, 0.5, 0.375, 0.5, 0.375, 0.5, 0.625, 0.5, 0.625, 0.75, 0.375, 0.75, 0.375, 0.75, 0.625, 0.75, 0.625, 1.0, 0.375, 1.0, 0.125, 0.5, 0.375, 0.5, 0.375, 0.75, 0.125, 0.75, 0.625, 0.5, 0.875, 0.5, 0.875, 0.75, 0.625, 0.75, 0.375, 0.0, 0.625, 0.0, 0.625, 0.25, 0.375, 0.25, 0.375, 0.25, 0.625, 0.25, 0.625, 0.5, 0.375, 0.5, 0.375, 0.5, 0.625, 0.5, 0.625, 0.75, 0.375, 0.75, 0.375, 0.75, 0.625, 0.75, 0.625, 1.0, 0.375, 1.0, 0.125, 0.5, 0.375, 0.5, 0.375, 0.75, 0.125, 0.75, 0.625, 0.5, 0.875, 0.5, 0.875, 0.75, 0.625, 0.75, 0.375, 0.0, 0.625, 0.0, 0.625, 0.25, 0.375, 0.25, 0.375, 0.25, 0.625, 0.25, 0.625, 0.5, 0.375, 0.5, 0.375, 0.5, 0.625, 0.5, 0.625, 0.75, 0.375, 0.75, 0.375, 0.75, 0.625, 0.75, 0.625, 1.0, 0.375, 1.0, 0.125, 0.5, 0.375, 0.5, 0.375, 0.75, 0.125, 0.75, 0.625, 0.5, 0.875, 0.5, 0.875, 0.75, 0.625, 0.75, 0.375, 0.0, 0.625, 0.0, 0.625, 0.25, 0.375, 0.25, 0.375, 0.25, 0.625, 0.25, 0.625, 0.5, 0.375, 0.5, 0.375, 0.5, 0.625, 0.5, 0.625, 0.75, 0.375, 0.75, 0.375, 0.75, 0.625, 0.75, 0.625, 1.0, 0.375, 1.0, 0.125, 0.5, 0.375, 0.5, 0.375, 0.75, 0.125, 0.75, 0.625, 0.5, 0.875, 0.5, 0.875, 0.75, 0.625, 0.75, 0.375, 0.0, 0.625, 0.0, 0.625, 0.25, 0.375, 0.25, 0.375, 0.25, 0.625, 0.25, 0.625, 0.5, 0.375, 0.5, 0.375, 0.5, 0.625, 0.5, 0.625, 0.75, 0.375, 0.75, 0.375, 0.75, 0.625, 0.75, 0.625, 1.0, 0.375, 1.0, 0.125, 0.5, 0.375, 0.5, 0.375, 0.75, 0.125, 0.75, 0.625, 0.5, 0.875, 0.5, 0.875, 0.75, 0.625, 0.75, 0.375, 0.0, 0.625, 0.0, 0.625, 0.25, 0.375, 0.25, 0.375, 0.25, 0.625, 0.25, 0.625, 0.5, 0.375, 0.5, 0.375, 0.5, 0.625, 0.5, 0.625, 0.75, 0.375, 0.75, 0.375, 0.75, 0.625, 0.75, 0.625, 1.0, 0.375, 1.0, 0.125, 0.5, 0.375, 0.5, 0.375, 0.75, 0.125, 0.75, 0.625, 0.5, 0.875, 0.5, 0.875, 0.75, 0.625, 0.75, 0.375, 0.0, 0.625, 0.0, 0.625, 0.25, 0.375, 0.25, 0.375, 0.25, 0.625, 0.25, 0.625, 0.5, 0.375, 0.5, 0.375, 0.5, 0.625, 0.5, 0.625, 0.75, 0.375, 0.75, 0.375, 0.75, 0.625, 0.75, 0.625, 1.0, 0.375, 1.0, 0.125, 0.5, 0.375, 0.5, 0.375, 0.75, 0.125, 0.75, 0.625, 0.5, 0.875, 0.5, 0.875, 0.75, 0.625, 0.75, 0.375, 0.0, 0.625, 0.0, 0.625, 0.25, 0.375, 0.25, 0.375, 0.25, 0.625, 0.25, 0.625, 0.5, 0.375, 0.5, 0.375, 0.5, 0.625, 0.5, 0.625, 0.75, 0.375, 0.75, 0.375, 0.75, 0.625, 0.75, 0.625, 1.0, 0.375, 1.0, 0.125, 0.5, 0.375, 0.5, 0.375, 0.75, 0.125, 0.75, 0.625, 0.5, 0.875, 0.5, 0.875, 0.75, 0.625, 0.75])
me_mesh.materials.append(mat_lightgreen)
me_mesh.materials.append(mat_grey)
me_mesh.materials.append(mat_stone)
me_mesh.use_remesh_preserve_volume = False
me_mesh.use_remesh_preserve_attributes = False
me_mesh.use_mirror_vertex_groups = False
me_mesh.update()

# ---- objects
ob_point = bpy.data.objects.new('Point', light_point)
ob_camera = bpy.data.objects.new('Camera', cam_camera)
ob_pyramid = bpy.data.objects.new('Pyramid', me_mesh)

# ---- transforms, parenting, visibility, modifiers, constraints
ob_point.location = (8.509, 0.0, 8.0)
ob_point.lineart.crease_threshold = 0.0
ob_camera.location = (45.43, -8.764, 8.802)
ob_camera.rotation_euler = (1.496, -4.558e-05, 1.358)
ob_camera.lineart.crease_threshold = 0.0
ob_pyramid.location = (0.0, 0.0, 0.0)
ob_pyramid.lineart.crease_threshold = 0.0

# ---- collection membership
scene.collection.objects.link(ob_point)
scene.collection.objects.link(ob_camera)
col_collection.objects.link(ob_pyramid)

# ---- scene / render settings (as saved in the file)
scene.camera = ob_camera
scene.frame_start = 1; scene.frame_end = 250; scene.frame_set(1)
scene.render.engine = 'BLENDER_EEVEE_NEXT'
scene.cycles.use_denoising = False
scene.cycles.samples = 128
scene.cycles.sampling_pattern = 'TABULATED_SOBOL'
scene.cycles.use_adaptive_sampling = False
scene.cycles.use_light_tree = False
scene.view_settings.view_transform = 'Filmic'
bpy.context.view_layer.update()
